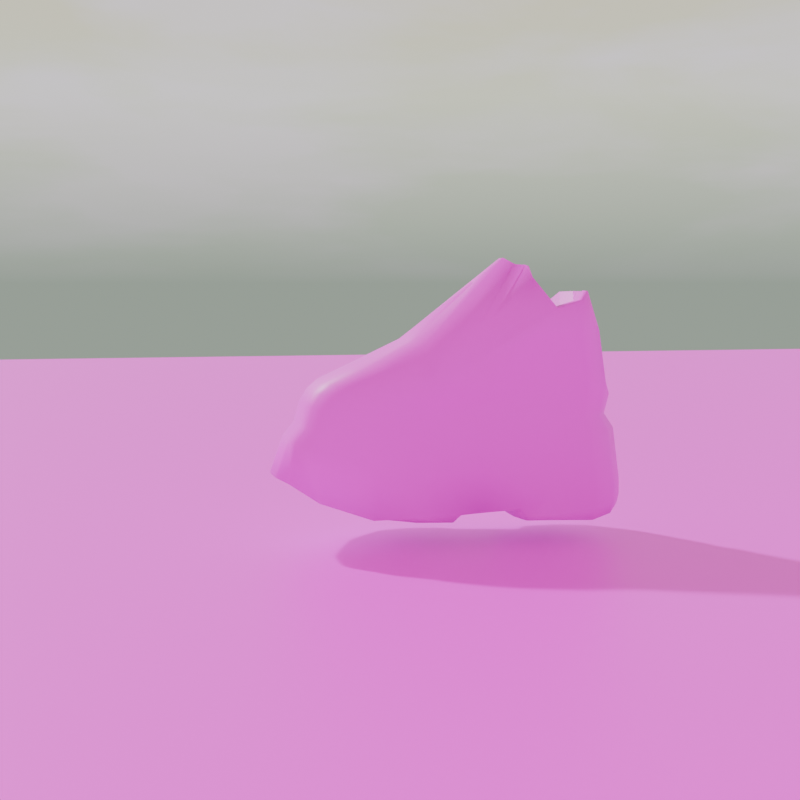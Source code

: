 # Source: new_rock.blend  (saved by Blender 4.4.32; exported with 4.5.12 LTS)
import bpy
from mathutils import Matrix  # noqa: F401  (used for matrix-valued properties, if any)

bpy.ops.wm.read_factory_settings(use_empty=True)
scene = bpy.context.scene
scene.name = 'Scene'

# ---- collections
col_collection = bpy.data.collections.new('Collection'); scene.collection.children.link(col_collection)

# ---- images (referenced by path relative to the original .blend; pixels are not part of the script)
import os
ASSET_DIR = os.environ.get("B2B_ASSET_DIR", "")  # directory of the original .blend (textures are referenced by path, not embedded)
HERE = os.path.dirname(os.path.abspath(__file__))  # packed textures are extracted next to this script under _unpacked/

def load_image(name, relpath, width, height, colorspace="sRGB"):
    """Load a texture the original file referenced (path relative to the .blend, or extracted next to this script)."""
    p = next((c for c in (os.path.join(HERE, relpath), os.path.join(ASSET_DIR, relpath)) if relpath and os.path.exists(c)), "")
    if p:
        img = bpy.data.images.load(p, check_existing=True)
        img.name = name
    else:  # same state as the original file: an image datablock whose file is absent (Cycles renders it pink)
        img = bpy.data.images.new(name, width, height)
        img.source = "FILE"
        img.filepath = "//" + (relpath or name)
    img.colorspace_settings.name = colorspace
    return img
img_untitled_1_png = load_image('Untitled-1.png', 'Untitled-1.png', 1024, 1024, 'sRGB')
img_grass_4__seamless_turf_lawn_green_ground_field_texture_8876676 = load_image('(GRASS+4)+seamless+turf+lawn+green+ground+field+texture-8876676', '(GRASS+4)+seamless+turf+lawn+green+ground+field+texture-887667605.jpg', 1024, 1024, 'sRGB')

# ---- materials (node trees are filled in below, after node groups)
mat_material_001 = bpy.data.materials.new('Material.001')
mat_material_002 = bpy.data.materials.new('Material.002')

# ---- material node trees
mat_material_001.use_nodes = True; mat_material_001.node_tree.nodes.clear()
_N = mat_material_001.node_tree.nodes; _L = mat_material_001.node_tree.links
n0 = _N.new('ShaderNodeBsdfPrincipled'); n0.name = 'Principled BSDF'; n0.location = (10, 300)
n1 = _N.new('ShaderNodeOutputMaterial'); n1.name = 'Material Output'; n1.location = (300, 300)
n2 = _N.new('ShaderNodeTexImage'); n2.name = 'Image Texture'; n2.location = (-393, 172)
n2.image = img_untitled_1_png
_L.new(n0.outputs[0], n1.inputs[0])
_L.new(n2.outputs[0], n0.inputs[0])
n1.is_active_output = True
mat_material_002.use_nodes = True; mat_material_002.node_tree.nodes.clear()
_N = mat_material_002.node_tree.nodes; _L = mat_material_002.node_tree.links
n0 = _N.new('ShaderNodeBsdfPrincipled'); n0.name = 'Principled BSDF'; n0.location = (10, 300)
n1 = _N.new('ShaderNodeOutputMaterial'); n1.name = 'Material Output'; n1.location = (300, 300)
n2 = _N.new('ShaderNodeTexImage'); n2.name = 'Image Texture'; n2.location = (-378, 249)
n2.image = img_grass_4__seamless_turf_lawn_green_ground_field_texture_8876676
n3 = _N.new('ShaderNodeMapping'); n3.name = 'Mapping'; n3.location = (-566, 200)
n3.vector_type = 'TEXTURE'
n3.inputs[2].default_value = (-0.08727, 0.0, 0.0)
n3.inputs[3].default_value = (-0.3, -0.3, 0.0)
n4 = _N.new('ShaderNodeTexCoord'); n4.name = 'Texture Coordinate'; n4.location = (-902, 49)
_L.new(n0.outputs[0], n1.inputs[0])
_L.new(n3.outputs[0], n2.inputs[0])
_L.new(n2.outputs[0], n0.inputs[0])
_L.new(n4.outputs[2], n3.inputs[0])
n1.is_active_output = True

# ---- world
world_dynamic_1 = bpy.data.worlds.new('Dynamic_1'); scene.world = world_dynamic_1
world_dynamic_1.use_nodes = True; world_dynamic_1.node_tree.nodes.clear()
_N = world_dynamic_1.node_tree.nodes; _L = world_dynamic_1.node_tree.links
n0 = _N.new('ShaderNodeBackground'); n0.name = 'Scene_Brightness'; n0.location = (6708, 360)
n1 = _N.new('ShaderNodeOutputWorld'); n1.name = 'World Output'; n1.location = (7167, 360)
n2 = _N.new('ShaderNodeTexCoord'); n2.name = 'Texture Coordinate'; n2.location = (244, 1005)
n3 = _N.new('ShaderNodeMapping'); n3.name = 'Mapping'; n3.location = (787, 730)
n3.vector_type = 'NORMAL'
n4 = _N.new('ShaderNodeNormal'); n4.name = 'Sky_normal'; n4.location = (1220, 685)
n5 = _N.new('ShaderNodeValToRGB'); n5.name = 'Color Ramp'; n5.location = (1671, 415)
n5.color_ramp.interpolation = 'EASE'
while len(n5.color_ramp.elements) > 1: n5.color_ramp.elements.remove(n5.color_ramp.elements[-1])
n5.color_ramp.elements[0].position = 0.969; n5.color_ramp.elements[0].color = (0.0, 0.0, 0.0, 1.0)
_e = n5.color_ramp.elements.new(1.0); _e.color = (1.0, 1.0, 1.0, 1.0)
n6 = _N.new('ShaderNodeValToRGB'); n6.name = 'Color Ramp.001'; n6.location = (2197, 415)
n6.color_ramp.interpolation = 'EASE'
while len(n6.color_ramp.elements) > 1: n6.color_ramp.elements.remove(n6.color_ramp.elements[-1])
n6.color_ramp.elements[0].position = 0.991; n6.color_ramp.elements[0].color = (0.0, 0.0, 0.0, 1.0)
_e = n6.color_ramp.elements.new(1.0); _e.color = (1.0, 1.0, 1.0, 1.0)
n7 = _N.new('ShaderNodeValToRGB'); n7.name = 'Color Ramp.002'; n7.location = (2197, 415)
n7.color_ramp.interpolation = 'EASE'
while len(n7.color_ramp.elements) > 1: n7.color_ramp.elements.remove(n7.color_ramp.elements[-1])
n7.color_ramp.elements[0].position = 0.779; n7.color_ramp.elements[0].color = (0.0, 0.0, 0.0, 1.0)
_e = n7.color_ramp.elements.new(1.0); _e.color = (1.0, 1.0, 1.0, 1.0)
n8 = _N.new('ShaderNodeMath'); n8.name = 'Math'; n8.location = (2197, 685)
n8.operation = 'MULTIPLY'
n8.inputs[1].default_value = 0.2
n9 = _N.new('ShaderNodeMath'); n9.name = 'Math.001'; n9.location = (3294, 685)
n9.operation = 'MULTIPLY'
n9.inputs[1].default_value = 2.0
n10 = _N.new('ShaderNodeMath'); n10.name = 'Math.002'; n10.location = (2745, 415)
n10.operation = 'MULTIPLY'
n10.inputs[1].default_value = 40.9
n11 = _N.new('ShaderNodeMath'); n11.name = 'Math.003'; n11.location = (3294, 415)
n11.operation = 'SUBTRACT'
n11.inputs[1].default_value = 1.0
n12 = _N.new('ShaderNodeMixRGB'); n12.name = 'Soft_hard'; n12.location = (3819, 550)
n12.inputs[0].default_value = 1.0
n13 = _N.new('ShaderNodeMixRGB'); n13.name = 'Mix (Legacy)'; n13.location = (3819, 185)
n13.inputs[0].default_value = 0.466
n14 = _N.new('ShaderNodeMixRGB'); n14.name = 'Mix (Legacy).001'; n14.location = (4344, 630)
n14.blend_type = 'MULTIPLY'
n14.inputs[0].default_value = 1.0
n15 = _N.new('ShaderNodeMixRGB'); n15.name = 'Mix (Legacy).002'; n15.location = (4344, 90)
n15.blend_type = 'MULTIPLY'
n15.inputs[0].default_value = 1.0
n16 = _N.new('ShaderNodeMixRGB'); n16.name = 'Mix (Legacy).003'; n16.location = (4782, 610)
n16.inputs[1].default_value = (0.0, 0.0, 0.0, 1.0)
n17 = _N.new('ShaderNodeMixRGB'); n17.name = 'Mix (Legacy).004'; n17.location = (5132, 270)
n17.inputs[1].default_value = (0.0, 0.0, 0.0, 1.0)
n17.inputs[2].default_value = (1.0, 0.82, 0.65, 1.0)
n18 = _N.new('ShaderNodeGamma'); n18.name = 'Gamma'; n18.location = (5132, 610)
n18.inputs[1].default_value = 2.3
n19 = _N.new('ShaderNodeGamma'); n19.name = 'Sun_value'; n19.location = (5524, 610)
n19.inputs[1].default_value = 0.001
n20 = _N.new('ShaderNodeGamma'); n20.name = 'Shadow_color_saturation'; n20.location = (5524, 880)
n21 = _N.new('ShaderNodeMixRGB'); n21.name = 'Mix (Legacy).005'; n21.location = (5941, 610)
n21.blend_type = 'ADD'
n21.inputs[0].default_value = 1.0
n22 = _N.new('ShaderNodeMixRGB'); n22.name = 'Mix (Legacy).006'; n22.location = (5524, 340)
n22.blend_type = 'ADD'
n22.inputs[0].default_value = 1.0
n23 = _N.new('ShaderNodeMixRGB'); n23.name = 'Mix (Legacy).007'; n23.location = (6314, 360)
n24 = _N.new('ShaderNodeLightPath'); n24.name = 'Light Path'; n24.location = (5941, 130)
n25 = _N.new('ShaderNodeMapping'); n25.name = 'Mapping.001'; n25.location = (2197, 1510)
n25.inputs[3].default_value = (1.5, 1.5, 6.0)
n26 = _N.new('ShaderNodeTexNoise'); n26.name = 'Noise Texture'; n26.location = (2745, 1780)
n26.inputs[2].default_value = 3.8
n26.inputs[3].default_value = 2.4
n26.inputs[8].default_value = 0.5
n27 = _N.new('ShaderNodeTexNoise'); n27.name = 'Noise Texture.001'; n27.location = (2745, 1510)
n27.inputs[2].default_value = 2.0
n27.inputs[3].default_value = 10.0
n27.inputs[8].default_value = 0.2
n28 = _N.new('ShaderNodeValToRGB'); n28.name = 'Color Ramp.003'; n28.location = (3294, 1780)
while len(n28.color_ramp.elements) > 1: n28.color_ramp.elements.remove(n28.color_ramp.elements[-1])
n28.color_ramp.elements[0].position = 0.408; n28.color_ramp.elements[0].color = (0.0, 0.0, 0.0, 1.0)
_e = n28.color_ramp.elements.new(0.649); _e.color = (1.0, 1.0, 1.0, 1.0)
n29 = _N.new('ShaderNodeValToRGB'); n29.name = 'Color Ramp.004'; n29.location = (3294, 1510)
while len(n29.color_ramp.elements) > 1: n29.color_ramp.elements.remove(n29.color_ramp.elements[-1])
n29.color_ramp.elements[0].position = 0.408; n29.color_ramp.elements[0].color = (0.0, 0.0, 0.0, 1.0)
_e = n29.color_ramp.elements.new(0.576); _e.color = (1.0, 1.0, 1.0, 1.0)
n30 = _N.new('ShaderNodeValToRGB'); n30.name = 'Color Ramp.005'; n30.location = (3819, 820)
while len(n30.color_ramp.elements) > 1: n30.color_ramp.elements.remove(n30.color_ramp.elements[-1])
n30.color_ramp.elements[0].position = 0.0; n30.color_ramp.elements[0].color = (0.419, 0.419, 0.419, 0.419)
_e = n30.color_ramp.elements.new(0.16); _e.color = (1.0, 1.0, 1.0, 1.0)
_e = n30.color_ramp.elements.new(0.435); _e.color = (1.0, 1.0, 1.0, 1.0)
n31 = _N.new('ShaderNodeValToRGB'); n31.name = 'Color Ramp.006'; n31.location = (4344, 1360)
while len(n31.color_ramp.elements) > 1: n31.color_ramp.elements.remove(n31.color_ramp.elements[-1])
n31.color_ramp.elements[0].position = 0.0; n31.color_ramp.elements[0].color = (0.0, 0.0, 0.0, 0.0)
_e = n31.color_ramp.elements.new(0.187); _e.color = (1.0, 1.0, 1.0, 1.0)
_e = n31.color_ramp.elements.new(0.435); _e.color = (1.0, 1.0, 1.0, 1.0)
n32 = _N.new('ShaderNodeValToRGB'); n32.name = 'Color Ramp.007'; n32.location = (3819, 1090)
while len(n32.color_ramp.elements) > 1: n32.color_ramp.elements.remove(n32.color_ramp.elements[-1])
n32.color_ramp.elements[0].position = 0.0; n32.color_ramp.elements[0].color = (1.0, 1.0, 0.9174, 1.0)
_e = n32.color_ramp.elements.new(0.469); _e.color = (0.0, 0.0, 0.0, 1.0)
n33 = _N.new('ShaderNodeMixRGB'); n33.name = 'Cloud_color'; n33.location = (3819, 1550)
n33.inputs[1].default_value = (0.8714, 0.3616, 1.0, 1.0)
n33.inputs[2].default_value = (0.0, 0.0, 0.0, 1.0)
n34 = _N.new('ShaderNodeMixRGB'); n34.name = 'Cloud_density'; n34.location = (4344, 1630)
n34.blend_type = 'MULTIPLY'
n34.inputs[0].default_value = 0.267
n35 = _N.new('ShaderNodeMixRGB'); n35.name = 'Mix (Legacy).008'; n35.location = (4782, 1360)
n35.blend_type = 'MULTIPLY'
n35.inputs[0].default_value = 1.0
n36 = _N.new('ShaderNodeMixRGB'); n36.name = 'Sky_and_Horizon_colors'; n36.location = (4344, 1090)
n36.inputs[1].default_value = (1.0, 0.7787, 0.5291, 1.0)
n36.inputs[2].default_value = (0.8062, 0.9594, 0.8086, 1.0)
n37 = _N.new('ShaderNodeMixRGB'); n37.name = 'Mix (Legacy).009'; n37.location = (4782, 880)
n37.blend_type = 'MULTIPLY'
n37.inputs[0].default_value = 1.0
n38 = _N.new('ShaderNodeMixRGB'); n38.name = 'Cloud_opacity'; n38.location = (5132, 880)
n38.blend_type = 'SCREEN'
n38.inputs[0].default_value = 1.0
n39 = _N.new('ShaderNodeSeparateRGB'); n39.name = 'Separate RGB (Legacy)'; n39.location = (787, 1370)
n40 = _N.new('ShaderNodeMath'); n40.name = 'Math.004'; n40.location = (1220, 1235)
n41 = _N.new('ShaderNodeCombineRGB'); n41.name = 'Combine RGB (Legacy)'; n41.location = (1671, 1510)
n42 = _N.new('ShaderNodeMixRGB'); n42.name = 'Sun_color'; n42.location = (4344, 360)
n42.blend_type = 'MULTIPLY'
n42.inputs[0].default_value = 1.0
n42.inputs[2].default_value = (32.0, 30.0, 30.0, 200.0)
n43 = _N.new('ShaderNodeNormal'); n43.name = 'Normal'; n43.location = (3294, 1070)
_L.new(n0.outputs[0], n1.inputs[0])
_L.new(n8.outputs[0], n9.inputs[0])
_L.new(n10.outputs[0], n11.inputs[0])
_L.new(n7.outputs[0], n8.inputs[0])
_L.new(n6.outputs[0], n10.inputs[0])
_L.new(n9.outputs[0], n12.inputs[1])
_L.new(n11.outputs[0], n12.inputs[2])
_L.new(n9.outputs[0], n13.inputs[1])
_L.new(n6.outputs[0], n13.inputs[2])
_L.new(n12.outputs[0], n14.inputs[1])
_L.new(n13.outputs[0], n15.inputs[1])
_L.new(n14.outputs[0], n16.inputs[0])
_L.new(n15.outputs[0], n17.inputs[0])
_L.new(n21.outputs[0], n23.inputs[1])
_L.new(n22.outputs[0], n23.inputs[2])
_L.new(n24.outputs[0], n23.inputs[0])
_L.new(n18.outputs[0], n19.inputs[0])
_L.new(n16.outputs[0], n18.inputs[0])
_L.new(n23.outputs[0], n0.inputs[0])
_L.new(n25.outputs[0], n27.inputs[0])
_L.new(n25.outputs[0], n26.inputs[0])
_L.new(n42.outputs[0], n16.inputs[2])
_L.new(n29.outputs[0], n33.inputs[0])
_L.new(n33.outputs[0], n34.inputs[1])
_L.new(n28.outputs[0], n34.inputs[2])
_L.new(n31.outputs[0], n35.inputs[2])
_L.new(n32.outputs[0], n36.inputs[0])
_L.new(n36.outputs[0], n37.inputs[2])
_L.new(n30.outputs[0], n37.inputs[1])
_L.new(n37.outputs[0], n38.inputs[1])
_L.new(n34.outputs[0], n35.inputs[1])
_L.new(n35.outputs[0], n38.inputs[2])
_L.new(n20.outputs[0], n21.inputs[1])
_L.new(n38.outputs[0], n20.inputs[0])
_L.new(n30.outputs[0], n14.inputs[2])
_L.new(n19.outputs[0], n21.inputs[2])
_L.new(n26.outputs[0], n28.inputs[0])
_L.new(n27.outputs[0], n29.inputs[0])
_L.new(n43.outputs[1], n30.inputs[0])
_L.new(n43.outputs[1], n32.inputs[0])
_L.new(n43.outputs[1], n31.inputs[0])
_L.new(n41.outputs[0], n25.inputs[0])
_L.new(n2.outputs[0], n43.inputs[0])
_L.new(n30.outputs[0], n15.inputs[2])
_L.new(n2.outputs[0], n39.inputs[0])
_L.new(n39.outputs[1], n41.inputs[1])
_L.new(n39.outputs[2], n41.inputs[2])
_L.new(n39.outputs[0], n40.inputs[1])
_L.new(n40.outputs[0], n41.inputs[0])
_L.new(n4.outputs[1], n5.inputs[0])
_L.new(n5.outputs[0], n6.inputs[0])
_L.new(n4.outputs[1], n7.inputs[0])
_L.new(n3.outputs[0], n4.inputs[0])
_L.new(n2.outputs[0], n3.inputs[0])
_L.new(n38.outputs[0], n22.inputs[1])
_L.new(n17.outputs[0], n22.inputs[2])
n1.is_active_output = True
world_dynamic_1.cycles.sample_map_resolution = 2048

# ---- cameras
cam_camera = bpy.data.cameras.new('Camera')

# ---- meshes
me_plane_001 = bpy.data.meshes.new('Plane.001')
me_plane_001.from_pydata([(-0.8319, -0.101, -0.844), (-0.8136, 0.324, -0.843), (-0.5994, 0.6585, -0.8446), (-0.3067, 0.8162, -0.8767), (0.2437, 0.8049, -0.9554), (-0.7222, -0.3495, -0.8544), (-0.406, -0.6027, -0.898), (-0.01672, -0.6897, -0.9517), (0.4684, -0.6776, -1.019), (0.9919, 0.7224, -1.131), (1.109, -0.7558, -1.139), (1.726, 0.7449, -1.243), (1.785, -0.9215, -1.218), (2.371, 0.7857, -1.156), (2.376, -0.9003, -1.151), (2.949, 0.6607, -1.003), (2.939, -0.6866, -1.03), (3.3, 0.07706, -0.8874), (3.289, 0.2106, -0.8925), (3.277, 0.3517, -0.8939), (3.221, 0.5083, -0.9136), (3.301, -0.03428, -0.8857), (3.296, -0.1638, -0.8856), (3.266, -0.3098, -0.9002), (-0.9225, -0.1015, -1.496), (-0.9042, 0.3293, -1.499), (-0.69, 0.6694, -1.521), (-0.3973, 0.8196, -1.562), (0.1531, 0.795, -1.644), (-0.8128, -0.3495, -1.511), (-0.4966, -0.6027, -1.555), (-0.1073, -0.6897, -1.609), (0.435, -0.6871, -1.702), (1.001, 0.7079, -1.786), (1.118, -0.7815, -1.786), (1.8, 0.7259, -1.812), (1.861, -0.935, -1.812), (2.335, 0.7715, -1.812), (2.34, -0.9198, -1.812), (2.958, 0.6517, -1.605), (2.947, -0.692, -1.607), (3.463, 0.07573, -1.332), (3.45, 0.2094, -1.333), (3.437, 0.3514, -1.332), (3.302, 0.5101, -1.386), (3.464, -0.03505, -1.332), (3.459, -0.164, -1.332), (3.352, -0.3098, -1.389), (-0.7106, -0.1028, -0.6634), (-0.6923, 0.314, -0.6627), (-0.4781, 0.6433, -0.6648), (-0.1855, 0.8018, -0.6919), (0.3737, 0.7882, -0.7252), (-0.6009, -0.3495, -0.6739), (-0.2848, -0.6027, -0.7175), (0.1046, -0.6897, -0.7712), (0.5984, -0.6452, -0.7958), (1.115, 0.7147, -0.8956), (1.232, -0.7081, -0.9076), (1.784, 0.7398, -0.9969), (1.843, -0.8741, -0.9682), (2.301, 0.7791, -0.9054), (2.305, -0.8474, -0.8984), (2.874, 0.6444, -0.7784), (2.864, -0.6663, -0.8088), (3.166, 0.07368, -0.7229), (3.155, 0.205, -0.7273), (3.143, 0.3438, -0.7273), (3.087, 0.4982, -0.7448), (3.167, -0.03606, -0.7212), (3.162, -0.1642, -0.7205), (3.132, -0.3098, -0.7335), (-0.9291, -0.1015, -1.691), (-0.9108, 0.3228, -1.694), (-0.6965, 0.658, -1.722), (-0.4039, 0.811, -1.763), (0.1465, 0.7938, -1.84), (-0.8193, -0.3495, -1.707), (-0.5032, -0.6027, -1.75), (-0.1139, -0.6897, -1.804), (0.3712, -0.6871, -1.871), (-0.8983, -0.1015, -1.817), (-0.8801, 0.3222, -1.819), (-0.6612, 0.6546, -1.868), (-0.3656, 0.8102, -1.912), (0.1934, 0.7938, -1.892), (-0.784, -0.3495, -1.852), (-0.4648, -0.6027, -1.898), (-0.08316, -0.6897, -1.929), (0.3532, -0.6871, -1.923), (0.5119, 0.7597, -1.754), (0.4482, 0.7655, -1.84), (0.4563, 0.7655, -1.892), (0.569, 0.6433, -1.754), (0.5053, 0.6492, -1.84), (0.4958, 0.6492, -1.892), (0.5888, 0.4172, -1.754), (0.525, 0.4231, -1.84), (0.5131, 0.4231, -1.908), (0.591, 0.09895, -1.754), (0.5272, 0.1048, -1.84), (0.5194, 0.1048, -1.914), (0.5675, -0.2369, -1.754), (0.5063, -0.2311, -1.84), (0.4923, -0.2311, -1.922), (0.5379, -0.5282, -1.754), (0.4742, -0.5224, -1.84), (0.4562, -0.5224, -1.918), (0.01052, -0.1862, -1.94), (0.07777, 0.1743, -1.939), (-0.4453, -0.1437, -1.906), (-0.4186, 0.251, -1.905), (1.474, -0.8437, -1.892), (1.381, -0.832, -1.803), (1.264, 0.7137, -1.802), (1.357, 0.695, -1.892), (1.917, -0.928, -1.875), (1.8, 0.6985, -1.875), (2.345, -0.9111, -1.821), (2.228, 0.7187, -1.811), (-0.7802, -0.1056, -0.4198), (-0.7619, 0.3005, -0.4195), (-0.5476, 0.6229, -0.4222), (-0.255, 0.7813, -0.4494), (0.3042, 0.7677, -0.4827), (-0.6704, -0.3495, -0.4305), (-0.3543, -0.6027, -0.4741), (0.03501, -0.6897, -0.5278), (0.5289, -0.6317, -0.5528), (1.046, 0.6955, -0.648), (1.163, -0.6491, -0.6651), (1.715, 0.722, -0.7489), (1.774, -0.8161, -0.7205), (2.231, 0.76, -0.6569), (2.235, -0.7874, -0.6515), (2.804, 0.624, -0.5359), (2.794, -0.6417, -0.566), (3.097, 0.06749, -0.4795), (3.085, 0.1954, -0.484), (3.074, 0.3307, -0.4842), (3.017, 0.4811, -0.502), (3.097, -0.03967, -0.4778), (3.093, -0.1655, -0.4771), (3.062, -0.3098, -0.4901), (-0.7264, -0.1086, -0.2565), (-0.7081, 0.2885, -0.2556), (-0.5887, 0.6078, -0.2427), (-0.2961, 0.7662, -0.2698), (0.2631, 0.7526, -0.3031), (-0.6167, -0.3495, -0.2662), (-0.3954, -0.6027, -0.2939), (-0.006081, -0.6897, -0.3476), (0.4878, -0.6342, -0.3725), (1.005, 0.6804, -0.4685), (1.122, -0.6152, -0.4881), (1.674, 0.7068, -0.5693), (1.733, -0.7822, -0.5435), (2.19, 0.7448, -0.4773), (2.194, -0.7535, -0.4746), (2.71, 0.6107, -0.3784), (2.699, -0.6162, -0.4085), (3.002, 0.06338, -0.3214), (2.99, 0.189, -0.326), (2.979, 0.3221, -0.3263), (2.922, 0.4701, -0.3443), (3.003, -0.04211, -0.3197), (2.998, -0.1664, -0.319), (2.967, -0.3098, -0.3321), (-0.63, -0.1086, 0.3766), (-0.6117, 0.2885, 0.3776), (-0.4923, 0.6078, 0.3904), (-0.1996, 0.7662, 0.3633), (0.3596, 0.7526, 0.33), (-0.5202, -0.3495, 0.3669), (-0.2989, -0.6027, 0.3392), (0.09039, -0.6897, 0.2855), (0.5843, -0.6342, 0.2606), (0.8682, 0.6804, -0.3509), (0.985, -0.6152, -0.3705), (1.537, 0.7068, -0.4518), (1.596, -0.7822, -0.4259), (2.054, 0.7448, -0.3597), (2.058, -0.7535, -0.357), (2.573, 0.6107, -0.2608), (2.563, -0.6162, -0.2909), (2.865, 0.06338, -0.2038), (2.854, 0.189, -0.2084), (2.843, 0.3221, -0.2087), (2.786, 0.4701, -0.2267), (2.866, -0.04211, -0.2021), (2.862, -0.1664, -0.2014), (2.831, -0.3098, -0.2145), (-0.4722, -0.1086, 0.8545), (-0.4539, 0.2885, 0.8555), (-0.3345, 0.6078, 0.8684), (-0.2122, 0.7662, 0.7557), (0.09344, 0.7526, 0.6618), (-0.3625, -0.3495, 0.8449), (-0.3114, -0.6027, 0.7316), (0.06053, -0.6897, 0.6579), (0.4728, -0.6342, 0.41), (1.005, 0.6804, 0.09268), (1.122, -0.6152, 0.07302), (1.276, 0.7068, -0.07405), (1.335, -0.638, -0.04822), (1.637, 0.7448, -0.1691), (1.641, -0.6093, -0.1663), (2.156, 0.6107, -0.07014), (2.146, -0.6162, -0.1002), (2.449, 0.06338, -0.01314), (2.437, 0.189, -0.01771), (2.426, 0.3221, -0.01804), (2.369, 0.4701, -0.03604), (2.449, -0.04211, -0.01142), (2.445, -0.1664, -0.01074), (2.414, -0.3098, -0.02385), (0.3487, 0.5558, 1.034), (0.3398, -0.4406, 0.9722), (0.816, 0.5039, 0.5523), (0.8999, -0.427, 0.4758), (1.011, 0.5229, 0.4325), (1.053, -0.4434, 0.3887), (1.27, 0.5502, 0.3642), (1.273, -0.4228, 0.3038), (1.643, 0.4539, 0.2352), (1.636, -0.4277, 0.2136), (1.853, 0.06059, 0.2761), (1.845, 0.1508, 0.2729), (1.837, 0.2465, 0.2726), (1.796, 0.3528, 0.2597), (1.854, -0.01521, 0.2774), (1.851, -0.1045, 0.2779), (1.829, -0.2076, 0.2685), (0.3326, 0.3557, 1.167), (0.2863, -0.2695, 1.105), (0.3688, 0.3261, 1.185), (0.3476, -0.18, 1.165), (0.4754, 0.2861, 1.19), (0.4966, -0.1433, 1.22), (0.496, 0.2507, 1.204), (0.5466, -0.1015, 1.237), (0.5922, 0.137, 1.272), (0.5907, -0.04699, 1.268), (0.9708, 0.05494, 0.9711), (0.9691, 0.07378, 0.9704), (0.9674, 0.09375, 0.9704), (0.9589, 0.1159, 0.9677), (0.971, 0.03912, 0.9714), (0.9703, 0.02047, 0.9715), (0.9656, -0.001035, 0.9695), (-0.4173, -0.1137, 0.8602), (-0.4006, 0.2496, 0.8611), (-0.2913, 0.5417, 0.8729), (-0.1793, 0.6867, 0.7697), (0.1002, 0.6742, 0.6838), (-0.3169, -0.3341, 0.8513), (-0.2702, -0.5657, 0.7477), (0.07014, -0.6454, 0.6803), (0.3338, 0.4941, 1.025), (0.3256, -0.4175, 0.9679), (0.3191, 0.3111, 1.146), (0.2767, -0.2609, 1.089), (0.3522, 0.284, 1.163), (0.3328, -0.1791, 1.144), (0.4497, 0.2474, 1.167), (0.4691, -0.1455, 1.194), (0.4685, 0.215, 1.18), (0.5149, -0.1072, 1.21), (0.5566, 0.111, 1.242), (0.5552, -0.05734, 1.238), (-0.4343, -0.09089, 0.3866), (-0.4175, 0.2724, 0.3875), (-0.3083, 0.5645, 0.3993), (-0.1963, 0.7094, 0.2962), (0.08327, 0.697, 0.2103), (-0.3339, -0.3113, 0.3777), (-0.2872, -0.5429, 0.2741), (0.05317, -0.6226, 0.2067), (0.3168, 0.5169, 0.5511), (0.3086, -0.3947, 0.4943), (0.3021, 0.3339, 0.6722), (0.2597, -0.2381, 0.6157), (0.3352, 0.3068, 0.6893), (0.3158, -0.1563, 0.6706), (0.4328, 0.2702, 0.6933), (0.4521, -0.1227, 0.7207), (0.4516, 0.2378, 0.706), (0.4979, -0.08442, 0.7364), (0.5396, 0.1338, 0.7687), (0.5382, -0.03456, 0.7646)], [], [(2, 1, 25, 26), (12, 14, 38, 36), (18, 19, 43, 42), (9, 4, 28, 33), (20, 15, 39, 44), (19, 20, 44, 43), (4, 3, 27, 28), (11, 9, 33, 35), (21, 17, 41, 45), (1, 0, 24, 25), (5, 6, 30, 29), (15, 13, 37, 39), (3, 2, 26, 27), (22, 21, 45, 46), (7, 8, 32, 31), (13, 11, 35, 37), (8, 10, 34, 32), (16, 23, 47, 40), (23, 22, 46, 47), (10, 12, 36, 34), (6, 7, 31, 30), (14, 16, 40, 38), (17, 18, 42, 41), (0, 5, 29, 24), (20, 19, 67, 68), (9, 11, 59, 57), (5, 0, 48, 53), (17, 21, 69, 65), (11, 13, 61, 59), (6, 5, 53, 54), (21, 22, 70, 69), (14, 12, 60, 62), (8, 7, 55, 56), (22, 23, 71, 70), (13, 15, 63, 61), (7, 6, 54, 55), (15, 20, 68, 63), (0, 1, 49, 48), (16, 14, 62, 64), (4, 9, 57, 52), (23, 16, 64, 71), (1, 2, 50, 49), (18, 17, 65, 66), (10, 8, 56, 58), (3, 4, 52, 51), (19, 18, 66, 67), (12, 10, 58, 60), (2, 3, 51, 50), (28, 27, 75, 76), (25, 24, 72, 73), (30, 31, 79, 78), (29, 30, 78, 77), (27, 26, 74, 75), (26, 25, 73, 74), (31, 32, 80, 79), (24, 29, 77, 72), (76, 75, 84, 85), (73, 72, 81, 82), (78, 79, 88, 87), (77, 78, 87, 86), (75, 74, 83, 84), (74, 73, 82, 83), (79, 80, 89, 88), (72, 77, 86, 81), (76, 85, 92, 91), (28, 76, 91, 90), (28, 90, 33), (91, 92, 95, 94), (90, 91, 94, 93), (94, 95, 98, 97), (93, 94, 97, 96), (97, 98, 101, 100), (96, 97, 100, 99), (100, 101, 104, 103), (99, 100, 103, 102), (103, 104, 107, 106), (102, 103, 106, 105), (32, 105, 106, 80), (81, 86, 87, 110), (104, 101, 109, 108), (82, 111, 84, 83), (108, 109, 111, 110), (108, 88, 89, 107, 104), (85, 109, 101, 98, 95, 92), (110, 111, 82, 81), (110, 87, 88, 108), (84, 111, 109, 85), (80, 106, 107, 89), (34, 33, 90, 93, 96, 99, 102, 105, 32), (33, 34, 113, 114), (114, 113, 112, 115), (117, 116, 118, 119), (115, 112, 116, 117), (33, 114, 35), (35, 114, 115, 117, 119, 37), (36, 116, 112, 113, 34), (38, 118, 116, 36), (37, 119, 118, 38, 40, 39), (44, 39, 40, 47), (41, 42, 43, 44, 47, 46, 45), (59, 61, 133, 131), (54, 53, 125, 126), (69, 70, 142, 141), (62, 60, 132, 134), (56, 55, 127, 128), (70, 71, 143, 142), (61, 63, 135, 133), (55, 54, 126, 127), (63, 68, 140, 135), (48, 49, 121, 120), (64, 62, 134, 136), (52, 57, 129, 124), (71, 64, 136, 143), (49, 50, 122, 121), (66, 65, 137, 138), (58, 56, 128, 130), (51, 52, 124, 123), (67, 66, 138, 139), (60, 58, 130, 132), (50, 51, 123, 122), (68, 67, 139, 140), (57, 59, 131, 129), (53, 48, 120, 125), (65, 69, 141, 137), (134, 132, 156, 158), (128, 127, 151, 152), (142, 143, 167, 166), (133, 135, 159, 157), (127, 126, 150, 151), (135, 140, 164, 159), (120, 121, 145, 144), (136, 134, 158, 160), (124, 129, 153, 148), (143, 136, 160, 167), (121, 122, 146, 145), (138, 137, 161, 162), (130, 128, 152, 154), (123, 124, 148, 147), (139, 138, 162, 163), (132, 130, 154, 156), (122, 123, 147, 146), (140, 139, 163, 164), (129, 131, 155, 153), (125, 120, 144, 149), (137, 141, 165, 161), (131, 133, 157, 155), (126, 125, 149, 150), (141, 142, 166, 165), (145, 146, 170, 169), (162, 161, 185, 186), (154, 152, 176, 178), (147, 148, 172, 171), (163, 162, 186, 187), (156, 154, 178, 180), (146, 147, 171, 170), (164, 163, 187, 188), (153, 155, 179, 177), (149, 144, 168, 173), (161, 165, 189, 185), (155, 157, 181, 179), (150, 149, 173, 174), (165, 166, 190, 189), (158, 156, 180, 182), (152, 151, 175, 176), (166, 167, 191, 190), (157, 159, 183, 181), (151, 150, 174, 175), (159, 164, 188, 183), (144, 145, 169, 168), (160, 158, 182, 184), (148, 153, 177, 172), (167, 160, 184, 191), (174, 173, 197, 198), (189, 190, 214, 213), (182, 180, 204, 206), (176, 175, 199, 200), (190, 191, 215, 214), (181, 183, 207, 205), (175, 174, 198, 199), (183, 188, 212, 207), (168, 169, 193, 192), (184, 182, 206, 208), (172, 177, 201, 196), (191, 184, 208, 215), (169, 170, 194, 193), (186, 185, 209, 210), (178, 176, 200, 202), (171, 172, 196, 195), (187, 186, 210, 211), (180, 178, 202, 204), (170, 171, 195, 194), (188, 187, 211, 212), (177, 179, 203, 201), (173, 168, 192, 197), (185, 189, 213, 209), (179, 181, 205, 203), (213, 214, 231, 230), (206, 204, 221, 223), (214, 215, 232, 231), (205, 207, 224, 222), (207, 212, 229, 224), (208, 206, 223, 225), (196, 201, 218, 216), (215, 208, 225, 232), (210, 209, 226, 227), (202, 200, 217, 219), (211, 210, 227, 228), (204, 202, 219, 221), (212, 211, 228, 229), (201, 203, 220, 218), (209, 213, 230, 226), (203, 205, 222, 220), (200, 199, 217), (228, 227, 244, 245), (221, 219, 236, 238), (229, 228, 245, 246), (218, 220, 237, 235), (226, 230, 247, 243), (220, 222, 239, 237), (230, 231, 248, 247), (223, 221, 238, 240), (231, 232, 249, 248), (222, 224, 241, 239), (224, 229, 246, 241), (225, 223, 240, 242), (216, 218, 235, 233), (232, 225, 242, 249), (227, 226, 243, 244), (219, 217, 234, 236), (246, 249, 242, 241), (243, 247, 248, 249, 246, 245, 244), (196, 216, 258, 254), (239, 241, 268, 266), (199, 198, 256, 257), (217, 199, 257, 259), (192, 193, 251, 250), (242, 240, 267, 269), (233, 235, 262, 260), (193, 194, 252, 251), (236, 234, 261, 263), (216, 233, 260, 258), (195, 196, 254, 253), (238, 236, 263, 265), (234, 217, 259, 261), (194, 195, 253, 252), (235, 237, 264, 262), (197, 192, 250, 255), (237, 239, 266, 264), (241, 242, 269, 268), (198, 197, 255, 256), (240, 238, 265, 267), (250, 251, 271, 270), (266, 268, 288, 286), (259, 257, 277, 279), (251, 252, 272, 271), (269, 267, 287, 289), (260, 262, 282, 280), (253, 254, 274, 273), (258, 260, 280, 278), (263, 261, 281, 283), (252, 253, 273, 272), (261, 259, 279, 281), (265, 263, 283, 285), (255, 250, 270, 275), (268, 269, 289, 288), (262, 264, 284, 282), (256, 255, 275, 276), (264, 266, 286, 284), (257, 256, 276, 277), (267, 265, 285, 287), (254, 258, 278, 274), (270, 271, 272, 273, 274, 278, 280, 282, 284, 286, 288, 289, 287, 285, 283, 281, 279, 277, 276, 275)])
me_plane_001.polygons.foreach_set('use_smooth', [True] * 272)
_uv = me_plane_001.uv_layers.new(name='UVMap')
_uv.uv.foreach_set('vector', [0.04889, 0.7406, 0.02642, 0.7408, 0.01692, 0.672, 0.03939, 0.6697, 0.2989, 0.7014, 0.3608, 0.7085, 0.3571, 0.6392, 0.3069, 0.6392, 0.4565, 0.7356, 0.4554, 0.7354, 0.4721, 0.6895, 0.4735, 0.6894, 0.2157, 0.7105, 0.1373, 0.729, 0.1278, 0.6568, 0.2167, 0.6419, 0.4494, 0.7334, 0.4209, 0.724, 0.4219, 0.6609, 0.4579, 0.6838, 0.4554, 0.7354, 0.4494, 0.7334, 0.4579, 0.6838, 0.4721, 0.6895, 0.1373, 0.729, 0.07957, 0.7372, 0.07007, 0.6654, 0.1278, 0.6568, 0.2927, 0.6989, 0.2157, 0.7105, 0.2167, 0.6419, 0.3004, 0.6392, 0.4578, 0.7363, 0.4577, 0.7361, 0.4748, 0.6895, 0.4749, 0.6895, 0.02642, 0.7408, 0.0245, 0.7407, 0.01501, 0.6723, 0.01692, 0.672, 0.03601, 0.7396, 0.06916, 0.735, 0.05966, 0.6661, 0.02651, 0.6707, 0.4209, 0.724, 0.3604, 0.708, 0.3566, 0.6392, 0.4219, 0.6609, 0.07957, 0.7372, 0.04889, 0.7406, 0.03939, 0.6697, 0.07007, 0.6654, 0.4573, 0.7363, 0.4578, 0.7363, 0.4749, 0.6895, 0.4744, 0.6895, 0.11, 0.7294, 0.1608, 0.7223, 0.1573, 0.6507, 0.1005, 0.6605, 0.3604, 0.708, 0.2927, 0.6989, 0.3004, 0.6392, 0.3566, 0.6392, 0.1608, 0.7223, 0.228, 0.7097, 0.2289, 0.6419, 0.1573, 0.6507, 0.4199, 0.7212, 0.4541, 0.7348, 0.4632, 0.6835, 0.4207, 0.6606, 0.4541, 0.7348, 0.4573, 0.7363, 0.4744, 0.6895, 0.4632, 0.6835, 0.228, 0.7097, 0.2989, 0.7014, 0.3069, 0.6392, 0.2289, 0.6419, 0.06916, 0.735, 0.11, 0.7294, 0.1005, 0.6605, 0.05966, 0.6661, 0.3608, 0.7085, 0.4199, 0.7212, 0.4207, 0.6606, 0.3571, 0.6392, 0.4577, 0.7361, 0.4565, 0.7356, 0.4735, 0.6894, 0.4748, 0.6895, 0.0245, 0.7407, 0.03601, 0.7396, 0.02651, 0.6707, 0.01501, 0.6723, 0.4494, 0.7334, 0.4554, 0.7354, 0.4413, 0.7529, 0.4354, 0.751, 0.2157, 0.7105, 0.2927, 0.6989, 0.2988, 0.7246, 0.2287, 0.7352, 0.03601, 0.7396, 0.0245, 0.7407, 0.03722, 0.7596, 0.04873, 0.7585, 0.4577, 0.7361, 0.4578, 0.7363, 0.4438, 0.7535, 0.4437, 0.7533, 0.2927, 0.6989, 0.3604, 0.708, 0.353, 0.7342, 0.2988, 0.7246, 0.06916, 0.735, 0.03601, 0.7396, 0.04873, 0.7585, 0.08187, 0.7539, 0.4578, 0.7363, 0.4573, 0.7363, 0.4433, 0.7536, 0.4438, 0.7535, 0.3608, 0.7085, 0.2989, 0.7014, 0.305, 0.7276, 0.3534, 0.7349, 0.1608, 0.7223, 0.11, 0.7294, 0.1227, 0.7483, 0.1745, 0.7457, 0.4573, 0.7363, 0.4541, 0.7348, 0.4401, 0.7522, 0.4433, 0.7536, 0.3604, 0.708, 0.4209, 0.724, 0.4131, 0.7475, 0.353, 0.7342, 0.11, 0.7294, 0.06916, 0.735, 0.08187, 0.7539, 0.1227, 0.7483, 0.4209, 0.724, 0.4494, 0.7334, 0.4354, 0.751, 0.4131, 0.7475, 0.0245, 0.7407, 0.02642, 0.7408, 0.03914, 0.7597, 0.03722, 0.7596, 0.4199, 0.7212, 0.3608, 0.7085, 0.3534, 0.7349, 0.412, 0.7443, 0.1373, 0.729, 0.2157, 0.7105, 0.2287, 0.7352, 0.1509, 0.7531, 0.4541, 0.7348, 0.4199, 0.7212, 0.412, 0.7443, 0.4401, 0.7522, 0.02642, 0.7408, 0.04889, 0.7406, 0.0616, 0.7594, 0.03914, 0.7597, 0.4565, 0.7356, 0.4577, 0.7361, 0.4437, 0.7533, 0.4425, 0.7529, 0.228, 0.7097, 0.1608, 0.7223, 0.1745, 0.7457, 0.2409, 0.734, 0.07957, 0.7372, 0.1373, 0.729, 0.1509, 0.7531, 0.09228, 0.7566, 0.4554, 0.7354, 0.4565, 0.7356, 0.4425, 0.7529, 0.4413, 0.7529, 0.2989, 0.7014, 0.228, 0.7097, 0.2409, 0.734, 0.305, 0.7276, 0.04889, 0.7406, 0.07957, 0.7372, 0.09228, 0.7566, 0.0616, 0.7594, 0.1278, 0.6568, 0.07007, 0.6654, 0.06938, 0.6443, 0.1271, 0.6362, 0.01692, 0.672, 0.01501, 0.6723, 0.01432, 0.6518, 0.01623, 0.6515, 0.05966, 0.6661, 0.1005, 0.6605, 0.09979, 0.64, 0.05897, 0.6456, 0.02651, 0.6707, 0.05966, 0.6661, 0.05897, 0.6456, 0.02582, 0.6502, 0.07007, 0.6654, 0.03939, 0.6697, 0.0387, 0.6486, 0.06938, 0.6443, 0.03939, 0.6697, 0.01692, 0.672, 0.01623, 0.6515, 0.0387, 0.6486, 0.1005, 0.6605, 0.1573, 0.6507, 0.1507, 0.633, 0.09979, 0.64, 0.01501, 0.6723, 0.02651, 0.6707, 0.02582, 0.6502, 0.01432, 0.6518, 0.1271, 0.6362, 0.06938, 0.6443, 0.0734, 0.6287, 0.132, 0.6308, 0.01623, 0.6515, 0.01432, 0.6518, 0.01754, 0.6387, 0.01946, 0.6384, 0.05897, 0.6456, 0.09979, 0.64, 0.103, 0.6269, 0.06299, 0.6301, 0.02582, 0.6502, 0.05897, 0.6456, 0.06299, 0.6301, 0.02952, 0.635, 0.06938, 0.6443, 0.0387, 0.6486, 0.0424, 0.6332, 0.0734, 0.6287, 0.0387, 0.6486, 0.01623, 0.6515, 0.01946, 0.6384, 0.0424, 0.6332, 0.09979, 0.64, 0.1507, 0.633, 0.1488, 0.6275, 0.103, 0.6269, 0.01432, 0.6518, 0.02582, 0.6502, 0.02952, 0.635, 0.01754, 0.6387, 0.1271, 0.6362, 0.132, 0.6308, 0.1596, 0.6308, 0.1587, 0.6362, 0.1278, 0.6568, 0.1271, 0.6362, 0.1587, 0.6362, 0.1654, 0.6452, 0.1278, 0.6568, 0.1654, 0.6452, 0.2167, 0.6419, 0.1587, 0.6362, 0.1596, 0.6308, 0.1637, 0.6308, 0.1647, 0.6362, 0.1654, 0.6452, 0.1587, 0.6362, 0.1647, 0.6362, 0.1714, 0.6452, 0.1647, 0.6362, 0.1637, 0.6308, 0.1655, 0.6291, 0.1668, 0.6362, 0.1714, 0.6452, 0.1647, 0.6362, 0.1668, 0.6362, 0.1735, 0.6452, 0.1668, 0.6362, 0.1655, 0.6291, 0.1662, 0.6284, 0.167, 0.6362, 0.1735, 0.6452, 0.1668, 0.6362, 0.167, 0.6362, 0.1737, 0.6452, 0.167, 0.6362, 0.1662, 0.6284, 0.1633, 0.6277, 0.1648, 0.6362, 0.1737, 0.6452, 0.167, 0.6362, 0.1648, 0.6362, 0.1712, 0.6452, 0.1648, 0.6362, 0.1633, 0.6277, 0.1596, 0.628, 0.1614, 0.6362, 0.1712, 0.6452, 0.1648, 0.6362, 0.1614, 0.6362, 0.1681, 0.6452, 0.1573, 0.6507, 0.1681, 0.6452, 0.1614, 0.6362, 0.1507, 0.633, 0.01754, 0.6387, 0.02952, 0.635, 0.06299, 0.6301, 0.06504, 0.6293, 0.1633, 0.6277, 0.1662, 0.6284, 0.1199, 0.6258, 0.1128, 0.6257, 0.01946, 0.6384, 0.06783, 0.6294, 0.0734, 0.6287, 0.0424, 0.6332, 0.1128, 0.6257, 0.1199, 0.6258, 0.06783, 0.6294, 0.06504, 0.6293, 0.1128, 0.6257, 0.103, 0.6269, 0.1488, 0.6275, 0.1596, 0.628, 0.1633, 0.6277, 0.132, 0.6308, 0.1199, 0.6258, 0.1662, 0.6284, 0.1655, 0.6291, 0.1637, 0.6308, 0.1596, 0.6308, 0.06504, 0.6293, 0.06783, 0.6294, 0.01946, 0.6384, 0.01754, 0.6387, 0.06504, 0.6293, 0.06299, 0.6301, 0.103, 0.6269, 0.1128, 0.6257, 0.0734, 0.6287, 0.06783, 0.6294, 0.1199, 0.6258, 0.132, 0.6308, 0.1507, 0.633, 0.1614, 0.6362, 0.1596, 0.628, 0.1488, 0.6275, 0.2289, 0.6419, 0.2167, 0.6419, 0.1654, 0.6452, 0.1714, 0.6452, 0.1735, 0.6452, 0.1737, 0.6452, 0.1712, 0.6452, 0.1681, 0.6452, 0.1573, 0.6507, 0.2167, 0.6419, 0.2289, 0.6419, 0.2565, 0.6401, 0.2442, 0.6402, 0.2442, 0.6402, 0.2565, 0.6401, 0.2663, 0.6308, 0.254, 0.6308, 0.3004, 0.6325, 0.3127, 0.6325, 0.3576, 0.6382, 0.3453, 0.6392, 0.254, 0.6308, 0.2663, 0.6308, 0.3127, 0.6325, 0.3004, 0.6325, 0.2167, 0.6419, 0.2442, 0.6402, 0.3004, 0.6392, 0.3004, 0.6392, 0.2442, 0.6402, 0.254, 0.6308, 0.3004, 0.6325, 0.3453, 0.6392, 0.3566, 0.6392, 0.3069, 0.6392, 0.3127, 0.6325, 0.2663, 0.6308, 0.2565, 0.6401, 0.2289, 0.6419, 0.3571, 0.6392, 0.3576, 0.6382, 0.3127, 0.6325, 0.3069, 0.6392, 0.3566, 0.6392, 0.3453, 0.6392, 0.3576, 0.6382, 0.3571, 0.6392, 0.4207, 0.6606, 0.4219, 0.6609, 0.4579, 0.6838, 0.4219, 0.6609, 0.4207, 0.6606, 0.4632, 0.6835, 0.4748, 0.6895, 0.4735, 0.6894, 0.4721, 0.6895, 0.4579, 0.6838, 0.4632, 0.6835, 0.4744, 0.6895, 0.4749, 0.6895, 0.2988, 0.7246, 0.353, 0.7342, 0.3457, 0.7603, 0.2915, 0.7506, 0.08187, 0.7539, 0.04873, 0.7585, 0.04143, 0.784, 0.07458, 0.7794, 0.4438, 0.7535, 0.4433, 0.7536, 0.436, 0.7791, 0.4365, 0.779, 0.3534, 0.7349, 0.305, 0.7276, 0.2977, 0.7536, 0.3461, 0.7608, 0.1745, 0.7457, 0.1227, 0.7483, 0.1154, 0.7738, 0.1672, 0.7712, 0.4433, 0.7536, 0.4401, 0.7522, 0.4328, 0.7778, 0.436, 0.7791, 0.353, 0.7342, 0.4131, 0.7475, 0.4058, 0.773, 0.3457, 0.7603, 0.1227, 0.7483, 0.08187, 0.7539, 0.07458, 0.7794, 0.1154, 0.7738, 0.4131, 0.7475, 0.4354, 0.751, 0.4281, 0.7765, 0.4058, 0.773, 0.03722, 0.7596, 0.03914, 0.7597, 0.03185, 0.7852, 0.02993, 0.7851, 0.412, 0.7443, 0.3534, 0.7349, 0.3461, 0.7608, 0.4047, 0.7698, 0.1509, 0.7531, 0.2287, 0.7352, 0.2214, 0.7612, 0.1436, 0.7785, 0.4401, 0.7522, 0.412, 0.7443, 0.4047, 0.7698, 0.4328, 0.7778, 0.03914, 0.7597, 0.0616, 0.7594, 0.05431, 0.7849, 0.03185, 0.7852, 0.4425, 0.7529, 0.4437, 0.7533, 0.4364, 0.7789, 0.4352, 0.7784, 0.2409, 0.734, 0.1745, 0.7457, 0.1672, 0.7712, 0.2336, 0.7594, 0.09228, 0.7566, 0.1509, 0.7531, 0.1436, 0.7785, 0.08499, 0.782, 0.4413, 0.7529, 0.4425, 0.7529, 0.4352, 0.7784, 0.434, 0.7784, 0.305, 0.7276, 0.2409, 0.734, 0.2336, 0.7594, 0.2977, 0.7536, 0.0616, 0.7594, 0.09228, 0.7566, 0.08499, 0.782, 0.05431, 0.7849, 0.4354, 0.751, 0.4413, 0.7529, 0.434, 0.7784, 0.4281, 0.7765, 0.2287, 0.7352, 0.2988, 0.7246, 0.2915, 0.7506, 0.2214, 0.7612, 0.04873, 0.7585, 0.03722, 0.7596, 0.02993, 0.7851, 0.04143, 0.784, 0.4437, 0.7533, 0.4438, 0.7535, 0.4365, 0.779, 0.4364, 0.7789, 0.3461, 0.7608, 0.2977, 0.7536, 0.2934, 0.7722, 0.3418, 0.7794, 0.1672, 0.7712, 0.1154, 0.7738, 0.1111, 0.7927, 0.1629, 0.7901, 0.436, 0.7791, 0.4328, 0.7778, 0.4228, 0.7943, 0.4261, 0.7957, 0.3457, 0.7603, 0.4058, 0.773, 0.3958, 0.7895, 0.3414, 0.7791, 0.1154, 0.7738, 0.07458, 0.7794, 0.07027, 0.7983, 0.1111, 0.7927, 0.4058, 0.773, 0.4281, 0.7765, 0.4181, 0.793, 0.3958, 0.7895, 0.02993, 0.7851, 0.03185, 0.7852, 0.03748, 0.8023, 0.03556, 0.8022, 0.4047, 0.7698, 0.3461, 0.7608, 0.3418, 0.7794, 0.3948, 0.7863, 0.1436, 0.7785, 0.2214, 0.7612, 0.2171, 0.78, 0.1393, 0.7974, 0.4328, 0.7778, 0.4047, 0.7698, 0.3948, 0.7863, 0.4228, 0.7943, 0.03185, 0.7852, 0.05431, 0.7849, 0.05, 0.8037, 0.03748, 0.8023, 0.4352, 0.7784, 0.4364, 0.7789, 0.4265, 0.7954, 0.4253, 0.795, 0.2336, 0.7594, 0.1672, 0.7712, 0.1629, 0.7901, 0.2293, 0.778, 0.08499, 0.782, 0.1436, 0.7785, 0.1393, 0.7974, 0.08068, 0.8008, 0.434, 0.7784, 0.4352, 0.7784, 0.4253, 0.795, 0.4241, 0.7949, 0.2977, 0.7536, 0.2336, 0.7594, 0.2293, 0.778, 0.2934, 0.7722, 0.05431, 0.7849, 0.08499, 0.782, 0.08068, 0.8008, 0.05, 0.8037, 0.4281, 0.7765, 0.434, 0.7784, 0.4241, 0.7949, 0.4181, 0.793, 0.2214, 0.7612, 0.2915, 0.7506, 0.2872, 0.7694, 0.2171, 0.78, 0.04143, 0.784, 0.02993, 0.7851, 0.03556, 0.8022, 0.04707, 0.8012, 0.4364, 0.7789, 0.4365, 0.779, 0.4266, 0.7956, 0.4265, 0.7954, 0.2915, 0.7506, 0.3457, 0.7603, 0.3414, 0.7791, 0.2872, 0.7694, 0.07458, 0.7794, 0.04143, 0.784, 0.04707, 0.8012, 0.07027, 0.7983, 0.4365, 0.779, 0.436, 0.7791, 0.4261, 0.7957, 0.4266, 0.7956, 0.03748, 0.8023, 0.05, 0.8037, 0.06012, 0.8701, 0.0476, 0.8687, 0.1358, 0.5512, 0.1496, 0.5526, 0.1495, 0.5406, 0.1354, 0.5392, 0.2293, 0.778, 0.1629, 0.7901, 0.173, 0.8565, 0.215, 0.7903, 0.08068, 0.8008, 0.1393, 0.7974, 0.1494, 0.8637, 0.0908, 0.8672, 0.1212, 0.55, 0.1358, 0.5512, 0.1354, 0.5392, 0.1205, 0.538, 0.2934, 0.7722, 0.2293, 0.778, 0.215, 0.7903, 0.2791, 0.7845, 0.05, 0.8037, 0.08068, 0.8008, 0.0908, 0.8672, 0.06012, 0.8701, 0.105, 0.5433, 0.1212, 0.55, 0.1205, 0.538, 0.1041, 0.5312, 0.2171, 0.78, 0.2872, 0.7694, 0.2729, 0.7818, 0.2028, 0.7924, 0.04707, 0.8012, 0.03556, 0.8022, 0.04568, 0.8686, 0.05718, 0.8676, 0.1496, 0.5526, 0.1613, 0.5527, 0.1613, 0.5407, 0.1495, 0.5406, 0.2872, 0.7694, 0.3414, 0.7791, 0.327, 0.7914, 0.2729, 0.7818, 0.07027, 0.7983, 0.04707, 0.8012, 0.05718, 0.8676, 0.08039, 0.8647, 0.1613, 0.5527, 0.1749, 0.5521, 0.1752, 0.5401, 0.1613, 0.5407, 0.3418, 0.7794, 0.2934, 0.7722, 0.2791, 0.7845, 0.3275, 0.7917, 0.1629, 0.7901, 0.1111, 0.7927, 0.1212, 0.8591, 0.173, 0.8565, 0.1749, 0.5521, 0.1906, 0.5483, 0.1912, 0.5363, 0.1752, 0.5401, 0.07656, 0.461, 0.08996, 0.5191, 0.0887, 0.5066, 0.07509, 0.4477, 0.1111, 0.7927, 0.07027, 0.7983, 0.08039, 0.8647, 0.1212, 0.8591, 0.08996, 0.5191, 0.105, 0.5433, 0.1041, 0.5312, 0.0887, 0.5066, 0.03556, 0.8022, 0.03748, 0.8023, 0.0476, 0.8687, 0.04568, 0.8686, 0.2234, 0.5169, 0.2371, 0.461, 0.2386, 0.4477, 0.2245, 0.5045, 0.1393, 0.7974, 0.2171, 0.78, 0.2028, 0.7924, 0.1494, 0.8637, 0.1906, 0.5483, 0.2234, 0.5169, 0.2245, 0.5045, 0.1912, 0.5363, 0.08039, 0.8647, 0.05718, 0.8676, 0.07372, 0.9177, 0.07907, 0.9058, 0.1613, 0.5407, 0.1752, 0.5401, 0.1757, 0.497, 0.1613, 0.4976, 0.2386, 0.4477, 0.2405, 0.397, 0.2291, 0.3686, 0.2247, 0.4031, 0.173, 0.8565, 0.1212, 0.8591, 0.1181, 0.8981, 0.1613, 0.8721, 0.1752, 0.5401, 0.1912, 0.5363, 0.1922, 0.4931, 0.1757, 0.497, 0.07509, 0.4477, 0.0887, 0.5066, 0.09609, 0.463, 0.08211, 0.4031, 0.1212, 0.8591, 0.08039, 0.8647, 0.07907, 0.9058, 0.1181, 0.8981, 0.0887, 0.5066, 0.1041, 0.5312, 0.1024, 0.488, 0.09609, 0.463, 0.04568, 0.8686, 0.0476, 0.8687, 0.06413, 0.9188, 0.06222, 0.9187, 0.2245, 0.5045, 0.2386, 0.4477, 0.2247, 0.4031, 0.2265, 0.461, 0.1494, 0.8637, 0.2028, 0.7924, 0.2171, 0.8389, 0.1215, 0.8985, 0.1912, 0.5363, 0.2245, 0.5045, 0.2265, 0.461, 0.1922, 0.4931, 0.0476, 0.8687, 0.06012, 0.8701, 0.07665, 0.9202, 0.06413, 0.9188, 0.1354, 0.5392, 0.1495, 0.5406, 0.1491, 0.4975, 0.1347, 0.4961, 0.215, 0.7903, 0.173, 0.8565, 0.1613, 0.8721, 0.2293, 0.8368, 0.0908, 0.8672, 0.1494, 0.8637, 0.1215, 0.8985, 0.08948, 0.9084, 0.1205, 0.538, 0.1354, 0.5392, 0.1347, 0.4961, 0.1193, 0.4948, 0.2405, 0.397, 0.2228, 0.3309, 0.2278, 0.3437, 0.2291, 0.3686, 0.06012, 0.8701, 0.0908, 0.8672, 0.08948, 0.9084, 0.07665, 0.9202, 0.1041, 0.5312, 0.1205, 0.538, 0.1193, 0.4948, 0.1024, 0.488, 0.2028, 0.7924, 0.2729, 0.7818, 0.2455, 0.8214, 0.2171, 0.8389, 0.05718, 0.8676, 0.04568, 0.8686, 0.06222, 0.9187, 0.07372, 0.9177, 0.1495, 0.5406, 0.1613, 0.5407, 0.1613, 0.4976, 0.1491, 0.4975, 0.2729, 0.7818, 0.327, 0.7914, 0.2834, 0.8114, 0.2455, 0.8214, 0.1613, 0.4976, 0.1757, 0.497, 0.169, 0.431, 0.1581, 0.4315, 0.2247, 0.4031, 0.2291, 0.3686, 0.2093, 0.3346, 0.2062, 0.3612, 0.1757, 0.497, 0.1922, 0.4931, 0.1814, 0.4282, 0.169, 0.431, 0.08211, 0.4031, 0.09609, 0.463, 0.1112, 0.4058, 0.1004, 0.3612, 0.09609, 0.463, 0.1024, 0.488, 0.1137, 0.4244, 0.1112, 0.4058, 0.2265, 0.461, 0.2247, 0.4031, 0.2062, 0.3612, 0.2074, 0.4046, 0.09472, 0.1982, 0.09571, 0.3214, 0.1169, 0.299, 0.1137, 0.2295, 0.1922, 0.4931, 0.2265, 0.461, 0.2074, 0.4046, 0.1814, 0.4282, 0.1347, 0.4961, 0.1491, 0.4975, 0.149, 0.4314, 0.138, 0.4304, 0.2278, 0.3437, 0.2341, 0.2619, 0.2145, 0.2353, 0.2081, 0.3153, 0.1193, 0.4948, 0.1347, 0.4961, 0.138, 0.4304, 0.1265, 0.4295, 0.2291, 0.3686, 0.2278, 0.3437, 0.2081, 0.3153, 0.2093, 0.3346, 0.1024, 0.488, 0.1193, 0.4948, 0.1265, 0.4295, 0.1137, 0.4244, 0.09571, 0.3214, 0.09053, 0.353, 0.1125, 0.3234, 0.1169, 0.299, 0.1491, 0.4975, 0.1613, 0.4976, 0.1581, 0.4315, 0.149, 0.4314, 0.09053, 0.353, 0.08211, 0.4031, 0.1004, 0.3612, 0.1125, 0.3234, 0.2341, 0.2619, 0.2445, 0.2039, 0.2145, 0.2353, 0.1265, 0.4295, 0.138, 0.4304, 0.1457, 0.317, 0.143, 0.3168, 0.2093, 0.3346, 0.2081, 0.3153, 0.1624, 0.2241, 0.163, 0.2457, 0.1137, 0.4244, 0.1265, 0.4295, 0.143, 0.3168, 0.1399, 0.3156, 0.1169, 0.299, 0.1125, 0.3234, 0.1341, 0.2446, 0.1349, 0.2216, 0.149, 0.4314, 0.1581, 0.4315, 0.1506, 0.3172, 0.1484, 0.3172, 0.1125, 0.3234, 0.1004, 0.3612, 0.1331, 0.2497, 0.1341, 0.2446, 0.1581, 0.4315, 0.169, 0.431, 0.1531, 0.3171, 0.1506, 0.3172, 0.2062, 0.3612, 0.2093, 0.3346, 0.163, 0.2457, 0.1625, 0.2497, 0.169, 0.431, 0.1814, 0.4282, 0.1561, 0.3165, 0.1531, 0.3171, 0.1004, 0.3612, 0.1112, 0.4058, 0.1359, 0.2594, 0.1331, 0.2497, 0.1112, 0.4058, 0.1137, 0.4244, 0.1399, 0.3156, 0.1359, 0.2594, 0.2074, 0.4046, 0.2062, 0.3612, 0.1625, 0.2497, 0.1627, 0.2593, 0.1137, 0.2295, 0.1169, 0.299, 0.1349, 0.2216, 0.1341, 0.2226, 0.1814, 0.4282, 0.2074, 0.4046, 0.1627, 0.2593, 0.1561, 0.3165, 0.138, 0.4304, 0.149, 0.4314, 0.1484, 0.3172, 0.1457, 0.317, 0.2081, 0.3153, 0.2145, 0.2353, 0.1625, 0.2223, 0.1624, 0.2241, 0.1399, 0.3156, 0.1561, 0.3165, 0.1627, 0.2593, 0.1359, 0.2594, 0.1484, 0.3172, 0.1506, 0.3172, 0.1531, 0.3171, 0.1561, 0.3165, 0.1399, 0.3156, 0.143, 0.3168, 0.1457, 0.317, 0.1531, 0.4932, 0.1496, 0.4873, 0.1485, 0.4878, 0.1519, 0.4932, 0.1433, 0.4842, 0.1406, 0.4821, 0.1402, 0.4832, 0.1427, 0.485, 0.1288, 0.4981, 0.1304, 0.5044, 0.131, 0.5035, 0.1295, 0.4977, 0.131, 0.491, 0.1288, 0.4981, 0.1295, 0.4977, 0.1315, 0.4912, 0.1398, 0.5058, 0.1475, 0.5039, 0.1465, 0.503, 0.1395, 0.5046, 0.1368, 0.4828, 0.136, 0.4841, 0.136, 0.485, 0.1368, 0.4838, 0.146, 0.4871, 0.1453, 0.4864, 0.1445, 0.487, 0.1452, 0.4877, 0.1475, 0.5039, 0.1531, 0.5004, 0.1517, 0.4998, 0.1465, 0.503, 0.1351, 0.4887, 0.1337, 0.4906, 0.134, 0.4908, 0.1353, 0.4891, 0.1496, 0.4873, 0.146, 0.4871, 0.1452, 0.4877, 0.1485, 0.4878, 0.155, 0.4979, 0.1531, 0.4932, 0.1519, 0.4932, 0.1535, 0.4975, 0.1353, 0.4853, 0.1351, 0.4887, 0.1353, 0.4891, 0.1354, 0.4861, 0.1337, 0.4906, 0.131, 0.491, 0.1315, 0.4912, 0.134, 0.4908, 0.1531, 0.5004, 0.155, 0.4979, 0.1535, 0.4975, 0.1517, 0.4998, 0.1453, 0.4864, 0.1441, 0.4846, 0.1434, 0.4854, 0.1445, 0.487, 0.1348, 0.5044, 0.1398, 0.5058, 0.1395, 0.5046, 0.1349, 0.5034, 0.1441, 0.4846, 0.1433, 0.4842, 0.1427, 0.485, 0.1434, 0.4854, 0.1406, 0.4821, 0.1368, 0.4828, 0.1368, 0.4838, 0.1402, 0.4832, 0.1304, 0.5044, 0.1348, 0.5044, 0.1349, 0.5034, 0.131, 0.5035, 0.136, 0.4841, 0.1353, 0.4853, 0.1354, 0.4861, 0.136, 0.485, 0.1395, 0.5046, 0.1465, 0.503, 0.1467, 0.5036, 0.1409, 0.505, 0.1427, 0.485, 0.1402, 0.4832, 0.1415, 0.4874, 0.1435, 0.4888, 0.1315, 0.4912, 0.1295, 0.4977, 0.1323, 0.4991, 0.1342, 0.4938, 0.1465, 0.503, 0.1517, 0.4998, 0.1509, 0.501, 0.1467, 0.5036, 0.1368, 0.4838, 0.136, 0.485, 0.1381, 0.4888, 0.1387, 0.4879, 0.1452, 0.4877, 0.1445, 0.487, 0.145, 0.4905, 0.1456, 0.4911, 0.1535, 0.4975, 0.1519, 0.4932, 0.1512, 0.4953, 0.1525, 0.499, 0.1485, 0.4878, 0.1452, 0.4877, 0.1456, 0.4911, 0.1483, 0.491, 0.1353, 0.4891, 0.134, 0.4908, 0.1364, 0.4936, 0.1374, 0.4922, 0.1517, 0.4998, 0.1535, 0.4975, 0.1525, 0.499, 0.1509, 0.501, 0.134, 0.4908, 0.1315, 0.4912, 0.1342, 0.4938, 0.1364, 0.4936, 0.1354, 0.4861, 0.1353, 0.4891, 0.1374, 0.4922, 0.1376, 0.4898, 0.1349, 0.5034, 0.1395, 0.5046, 0.1409, 0.505, 0.1371, 0.504, 0.1402, 0.4832, 0.1368, 0.4838, 0.1387, 0.4879, 0.1415, 0.4874, 0.1445, 0.487, 0.1434, 0.4854, 0.1441, 0.4891, 0.145, 0.4905, 0.131, 0.5035, 0.1349, 0.5034, 0.1371, 0.504, 0.1337, 0.504, 0.1341, 0.2446, 0.1331, 0.2497, 0.1331, 0.2497, 0.1341, 0.2446, 0.1295, 0.4977, 0.131, 0.5035, 0.1337, 0.504, 0.1323, 0.4991, 0.136, 0.485, 0.1354, 0.4861, 0.1376, 0.4898, 0.1381, 0.4888, 0.1519, 0.4932, 0.1485, 0.4878, 0.1483, 0.491, 0.1512, 0.4953, 0.1409, 0.505, 0.1467, 0.5036, 0.1509, 0.501, 0.1525, 0.499, 0.1512, 0.4953, 0.1483, 0.491, 0.1456, 0.4911, 0.145, 0.4905, 0.1441, 0.4891, 0.1435, 0.4888, 0.1415, 0.4874, 0.1387, 0.4879, 0.1381, 0.4888, 0.1376, 0.4898, 0.1374, 0.4922, 0.1364, 0.4936, 0.1342, 0.4938, 0.1323, 0.4991, 0.1337, 0.504, 0.1371, 0.504])
me_plane_001.materials.append(mat_material_001)
me_plane_001.update()
me_plane = bpy.data.meshes.new('Plane')
me_plane.from_pydata([(-1.0, -1.0, 0.0), (1.0, -1.0, 0.0), (-1.0, 1.0, 0.0), (1.0, 1.0, 0.0), (-1.0, 0.9048, 0.0), (-1.0, 0.8095, 0.0), (-1.0, 0.7143, 0.0), (-1.0, 0.619, 0.0), (-1.0, 0.5238, 0.0), (-1.0, 0.4286, 0.0), (-1.0, 0.3333, 0.0), (-1.0, 0.2381, 0.0), (-1.0, 0.1429, 0.0), (-1.0, 0.04762, 0.0), (-1.0, -0.04762, 0.0), (-1.0, -0.1429, 0.0), (-1.0, -0.2381, 0.0), (-1.0, -0.3333, 0.0), (-1.0, -0.4286, 0.0), (-1.0, -0.5238, 0.0), (-1.0, -0.619, 0.0), (-1.0, -0.7143, 0.0), (-1.0, -0.8095, 0.0), (-1.0, -0.9048, 0.0), (1.0, -0.9048, 0.0), (1.0, -0.8095, 0.0), (1.0, -0.7143, 0.0), (1.0, -0.619, 0.0), (1.0, -0.5238, 0.0), (1.0, -0.4286, 0.0), (1.0, -0.3333, 0.0), (1.0, -0.2381, 0.0), (1.0, -0.1429, 0.0), (1.0, -0.04762, 0.0), (1.0, 0.04762, 0.0), (1.0, 0.1429, 0.0), (1.0, 0.2381, 0.0), (1.0, 0.3333, 0.0), (1.0, 0.4286, 0.0), (1.0, 0.5238, 0.0), (1.0, 0.619, 0.0), (1.0, 0.7143, 0.0), (1.0, 0.8095, 0.0), (1.0, 0.9048, 0.0), (-0.9048, -1.0, 0.0), (-0.8095, -1.0, 0.0), (-0.7143, -1.0, 0.0), (-0.619, -1.0, 0.0), (-0.5238, -1.0, 0.0), (-0.4286, -1.0, 0.0), (-0.3333, -1.0, 0.0), (-0.2381, -1.0, 0.0), (-0.1429, -1.0, 0.0), (-0.04762, -1.0, 0.0), (0.04762, -1.0, 0.0), (0.1429, -1.0, 0.0), (0.2381, -1.0, 0.0), (0.3333, -1.0, 0.0), (0.4286, -1.0, 0.0), (0.5238, -1.0, 0.0), (0.619, -1.0, 0.0), (0.7143, -1.0, 0.0), (0.8095, -1.0, 0.0), (0.9048, -1.0, 0.0), (0.9048, 1.0, 0.0), (0.8095, 1.0, 0.0), (0.7143, 1.0, 0.0), (0.619, 1.0, 0.0), (0.5238, 1.0, 0.0), (0.4286, 1.0, 0.0), (0.3333, 1.0, 0.0), (0.2381, 1.0, 0.0), (0.1429, 1.0, 0.0), (0.04762, 1.0, 0.0), (-0.04762, 1.0, 0.0), (-0.1429, 1.0, 0.0), (-0.2381, 1.0, 0.0), (-0.3333, 1.0, 0.0), (-0.4286, 1.0, 0.0), (-0.5238, 1.0, 0.0), (-0.619, 1.0, 0.0), (-0.7143, 1.0, 0.0), (-0.8095, 1.0, 0.0), (-0.9048, 1.0, 0.0), (0.9048, -0.9048, 0.0), (0.8095, -0.9048, 0.0), (0.7143, -0.9048, 0.0), (0.619, -0.9048, 0.0), (0.5238, -0.9048, 0.0), (0.4286, -0.9048, 0.0), (0.3333, -0.9048, 0.0), (0.2381, -0.9048, 0.0), (0.1429, -0.9048, 0.0), (0.04762, -0.9048, 0.0), (-0.04762, -0.9048, 0.0), (-0.1429, -0.9048, 0.0), (-0.2381, -0.9048, 0.0), (-0.3333, -0.9048, 0.0), (-0.4286, -0.9048, 0.0), (-0.5238, -0.9048, 0.0), (-0.619, -0.9048, 0.0), (-0.7143, -0.9048, 0.0), (-0.8095, -0.9048, 0.0), (-0.9048, -0.9048, 0.0), (0.9048, -0.8095, 0.0), (0.8095, -0.8095, 0.0), (0.7143, -0.8095, 0.0), (0.619, -0.8095, 0.0), (0.5238, -0.8095, 0.0), (0.4286, -0.8095, 0.0), (0.3333, -0.8095, 0.0), (0.2381, -0.8095, 0.0), (0.1429, -0.8095, 0.0), (0.04762, -0.8095, 0.0), (-0.04762, -0.8095, 0.0), (-0.1429, -0.8095, 0.0), (-0.2381, -0.8095, 0.0), (-0.3333, -0.8095, 0.0), (-0.4286, -0.8095, 0.0), (-0.5238, -0.8095, 0.0), (-0.619, -0.8095, 0.0), (-0.7143, -0.8095, 0.0), (-0.8095, -0.8095, 0.0), (-0.9048, -0.8095, 0.0), (0.9048, -0.7143, 0.0), (0.8095, -0.7143, 0.0), (0.7143, -0.7143, 0.0), (0.619, -0.7143, 0.0), (0.5238, -0.7143, 0.0), (0.4286, -0.7143, 0.0), (0.3333, -0.7143, 0.0), (0.2381, -0.7143, 0.0), (0.1429, -0.7143, 0.0), (0.04762, -0.7143, 0.0), (-0.04762, -0.7143, 0.0), (-0.1429, -0.7143, 0.0), (-0.2381, -0.7143, 0.0), (-0.3333, -0.7143, 0.0), (-0.4286, -0.7143, 0.0), (-0.5238, -0.7143, 0.0), (-0.619, -0.7143, 0.0), (-0.7143, -0.7143, 0.0), (-0.8095, -0.7143, 0.0), (-0.9048, -0.7143, 0.0), (0.9048, -0.619, 0.0), (0.8095, -0.619, 0.0), (0.7143, -0.619, 0.0), (0.619, -0.619, 0.0), (0.5238, -0.619, 0.0), (0.4286, -0.619, 0.0), (0.3333, -0.619, 0.0), (0.2381, -0.619, 0.0), (0.1429, -0.619, 0.0), (0.04762, -0.619, 0.0), (-0.04762, -0.619, 0.0), (-0.1429, -0.619, 0.0), (-0.2381, -0.619, 0.0), (-0.3333, -0.619, 0.0), (-0.4286, -0.619, 0.0), (-0.5238, -0.619, 0.0), (-0.619, -0.619, 0.0), (-0.7143, -0.619, 0.0), (-0.8095, -0.619, 0.0), (-0.9048, -0.619, 0.0), (0.9048, -0.5238, 0.0), (0.8095, -0.5238, 0.0), (0.7143, -0.5238, 0.0), (0.619, -0.5238, 0.0), (0.5238, -0.5238, 0.0), (0.4286, -0.5238, 0.0), (0.3333, -0.5238, 0.0), (0.2381, -0.5238, 0.0), (0.1429, -0.5238, 0.0), (0.04762, -0.5238, 0.0), (-0.04762, -0.5238, 0.0), (-0.1429, -0.5238, 0.0), (-0.2381, -0.5238, 0.0), (-0.3333, -0.5238, 0.0), (-0.4286, -0.5238, 0.0), (-0.5238, -0.5238, 0.0), (-0.619, -0.5238, 0.0), (-0.7143, -0.5238, 0.0), (-0.8095, -0.5238, 0.0), (-0.9048, -0.5238, 0.0), (0.9048, -0.4286, 0.0), (0.8095, -0.4286, 0.0), (0.7143, -0.4286, 0.0), (0.619, -0.4286, 0.0), (0.5238, -0.4286, 0.0), (0.4286, -0.4286, 0.0), (0.3333, -0.4286, 0.0), (0.2381, -0.4286, 0.0), (0.1429, -0.4286, 0.0), (0.04762, -0.4286, 0.0), (-0.04762, -0.4286, 0.0), (-0.1429, -0.4286, 0.0), (-0.2381, -0.4286, 0.0), (-0.3333, -0.4286, 0.0), (-0.4286, -0.4286, 0.0), (-0.5238, -0.4286, 0.0), (-0.619, -0.4286, 0.0), (-0.7143, -0.4286, 0.0), (-0.8095, -0.4286, 0.0), (-0.9048, -0.4286, 0.0), (0.9048, -0.3333, 0.0), (0.8095, -0.3333, 0.0), (0.7143, -0.3333, 0.0), (0.619, -0.3333, 0.0), (0.5238, -0.3333, 0.0), (0.4286, -0.3333, 0.0), (0.3333, -0.3333, 0.0), (0.2381, -0.3333, 0.0), (0.1429, -0.3333, 0.0), (0.04762, -0.3333, 0.0), (-0.04762, -0.3333, 0.0), (-0.1429, -0.3333, 0.0), (-0.2381, -0.3333, 0.0), (-0.3333, -0.3333, 0.0), (-0.4286, -0.3333, 0.0), (-0.5238, -0.3333, 0.0), (-0.619, -0.3333, 0.0), (-0.7143, -0.3333, 0.0), (-0.8095, -0.3333, 0.0), (-0.9048, -0.3333, 0.0), (0.9048, -0.2381, 0.0), (0.8095, -0.2381, 0.0), (0.7143, -0.2381, 0.0), (0.619, -0.2381, 0.0), (0.5238, -0.2381, 0.0), (0.4286, -0.2381, 0.0), (0.3333, -0.2381, 0.0), (0.2381, -0.2381, 0.0), (0.1429, -0.2381, 0.0), (0.04762, -0.2381, 0.0), (-0.04762, -0.2381, 0.0), (-0.1429, -0.2381, 0.0), (-0.2381, -0.2381, 0.0), (-0.3333, -0.2381, 0.0), (-0.4286, -0.2381, 0.0), (-0.5238, -0.2381, 0.0), (-0.619, -0.2381, 0.0), (-0.7143, -0.2381, 0.0), (-0.8095, -0.2381, 0.0), (-0.9048, -0.2381, 0.0), (0.9048, -0.1429, 0.0), (0.8095, -0.1429, 0.0), (0.7143, -0.1429, 0.0), (0.619, -0.1429, 0.0), (0.5238, -0.1429, 0.0), (0.4286, -0.1429, 0.0), (0.3333, -0.1429, 0.0), (0.2381, -0.1429, 0.0), (0.1429, -0.1429, 0.0), (0.04762, -0.1429, 0.0), (-0.04762, -0.1429, 0.0), (-0.1429, -0.1429, 0.0), (-0.2381, -0.1429, 0.0), (-0.3333, -0.1429, 0.0), (-0.4286, -0.1429, 0.0), (-0.5238, -0.1429, 0.0), (-0.619, -0.1429, 0.0), (-0.7143, -0.1429, 0.0), (-0.8095, -0.1429, 0.0), (-0.9048, -0.1429, 0.0), (0.9048, -0.04762, 0.0), (0.8095, -0.04762, 0.0), (0.7143, -0.04762, 0.0), (0.619, -0.04762, 0.0), (0.5238, -0.04762, 0.0), (0.4286, -0.04762, 0.0), (0.3333, -0.04762, 0.0), (0.2381, -0.04762, 0.0), (0.1429, -0.04762, 0.0), (0.04762, -0.04762, 0.0), (-0.04762, -0.04762, 0.0), (-0.1429, -0.04762, 0.0), (-0.2381, -0.04762, 0.0), (-0.3333, -0.04762, 0.0), (-0.4286, -0.04762, 0.0), (-0.5238, -0.04762, 0.0), (-0.619, -0.04762, 0.0), (-0.7143, -0.04762, 0.0), (-0.8095, -0.04762, 0.0), (-0.9048, -0.04762, 0.0), (0.9048, 0.04762, 0.0), (0.8095, 0.04762, 0.0), (0.7143, 0.04762, 0.0), (0.619, 0.04762, 0.0), (0.5238, 0.04762, 0.0), (0.4286, 0.04762, 0.0), (0.3333, 0.04762, 0.0), (0.2381, 0.04762, 0.0), (0.1429, 0.04762, 0.0), (0.04762, 0.04762, 0.0), (-0.04762, 0.04762, 0.0), (-0.1429, 0.04762, 0.0), (-0.2381, 0.04762, 0.0), (-0.3333, 0.04762, 0.0), (-0.4286, 0.04762, 0.0), (-0.5238, 0.04762, 0.0), (-0.619, 0.04762, 0.0), (-0.7143, 0.04762, 0.0), (-0.8095, 0.04762, 0.0), (-0.9048, 0.04762, 0.0), (0.9048, 0.1429, 0.0), (0.8095, 0.1429, 0.0), (0.7143, 0.1429, 0.0), (0.619, 0.1429, 0.0), (0.5238, 0.1429, 0.0), (0.4286, 0.1429, 0.0), (0.3333, 0.1429, 0.0), (0.2381, 0.1429, 0.0), (0.1429, 0.1429, 0.0), (0.04762, 0.1429, 0.0), (-0.04762, 0.1429, 0.0), (-0.1429, 0.1429, 0.0), (-0.2381, 0.1429, 0.0), (-0.3333, 0.1429, 0.0), (-0.4286, 0.1429, 0.0), (-0.5238, 0.1429, 0.0), (-0.619, 0.1429, 0.0), (-0.7143, 0.1429, 0.0), (-0.8095, 0.1429, 0.0), (-0.9048, 0.1429, 0.0), (0.9048, 0.2381, 0.0), (0.8095, 0.2381, 0.0), (0.7143, 0.2381, 0.0), (0.619, 0.2381, 0.0), (0.5238, 0.2381, 0.0), (0.4286, 0.2381, 0.0), (0.3333, 0.2381, 0.0), (0.2381, 0.2381, 0.0), (0.1429, 0.2381, 0.0), (0.04762, 0.2381, 0.0), (-0.04762, 0.2381, 0.0), (-0.1429, 0.2381, 0.0), (-0.2381, 0.2381, 0.0), (-0.3333, 0.2381, 0.0), (-0.4286, 0.2381, 0.0), (-0.5238, 0.2381, 0.0), (-0.619, 0.2381, 0.0), (-0.7143, 0.2381, 0.0), (-0.8095, 0.2381, 0.0), (-0.9048, 0.2381, 0.0), (0.9048, 0.3333, 0.0), (0.8095, 0.3333, 0.0), (0.7143, 0.3333, 0.0), (0.619, 0.3333, 0.0), (0.5238, 0.3333, 0.0), (0.4286, 0.3333, 0.0), (0.3333, 0.3333, 0.0), (0.2381, 0.3333, 0.0), (0.1429, 0.3333, 0.0), (0.04762, 0.3333, 0.0), (-0.04762, 0.3333, 0.0), (-0.1429, 0.3333, 0.0), (-0.2381, 0.3333, 0.0), (-0.3333, 0.3333, 0.0), (-0.4286, 0.3333, 0.0), (-0.5238, 0.3333, 0.0), (-0.619, 0.3333, 0.0), (-0.7143, 0.3333, 0.0), (-0.8095, 0.3333, 0.0), (-0.9048, 0.3333, 0.0), (0.9048, 0.4286, 0.0), (0.8095, 0.4286, 0.0), (0.7143, 0.4286, 0.0), (0.619, 0.4286, 0.0), (0.5238, 0.4286, 0.0), (0.4286, 0.4286, 0.0), (0.3333, 0.4286, 0.0), (0.2381, 0.4286, 0.0), (0.1429, 0.4286, 0.0), (0.04762, 0.4286, 0.0), (-0.04762, 0.4286, 0.0), (-0.1429, 0.4286, 0.0), (-0.2381, 0.4286, 0.0), (-0.3333, 0.4286, 0.0), (-0.4286, 0.4286, 0.0), (-0.5238, 0.4286, 0.0), (-0.619, 0.4286, 0.0), (-0.7143, 0.4286, 0.0), (-0.8095, 0.4286, 0.0), (-0.9048, 0.4286, 0.0), (0.9048, 0.5238, 0.0), (0.8095, 0.5238, 0.0), (0.7143, 0.5238, 0.0), (0.619, 0.5238, 0.0), (0.5238, 0.5238, 0.0), (0.4286, 0.5238, 0.0), (0.3333, 0.5238, 0.0), (0.2381, 0.5238, 0.0), (0.1429, 0.5238, 0.0), (0.04762, 0.5238, 0.0), (-0.04762, 0.5238, 0.0), (-0.1429, 0.5238, 0.0), (-0.2381, 0.5238, 0.0), (-0.3333, 0.5238, 0.0), (-0.4286, 0.5238, 0.0), (-0.5238, 0.5238, 0.0), (-0.619, 0.5238, 0.0), (-0.7143, 0.5238, 0.0), (-0.8095, 0.5238, 0.0), (-0.9048, 0.5238, 0.0), (0.9048, 0.619, 0.0), (0.8095, 0.619, 0.0), (0.7143, 0.619, 0.0), (0.619, 0.619, 0.0), (0.5238, 0.619, 0.0), (0.4286, 0.619, 0.0), (0.3333, 0.619, 0.0), (0.2381, 0.619, 0.0), (0.1429, 0.619, 0.0), (0.04762, 0.619, 0.0), (-0.04762, 0.619, 0.0), (-0.1429, 0.619, 0.0), (-0.2381, 0.619, 0.0), (-0.3333, 0.619, 0.0), (-0.4286, 0.619, 0.0), (-0.5238, 0.619, 0.0), (-0.619, 0.619, 0.0), (-0.7143, 0.619, 0.0), (-0.8095, 0.619, 0.0), (-0.9048, 0.619, 0.0), (0.9048, 0.7143, 0.0), (0.8095, 0.7143, 0.0), (0.7143, 0.7143, 0.0), (0.619, 0.7143, 0.0), (0.5238, 0.7143, 0.0), (0.4286, 0.7143, 0.0), (0.3333, 0.7143, 0.0), (0.2381, 0.7143, 0.0), (0.1429, 0.7143, 0.0), (0.04762, 0.7143, 0.0), (-0.04762, 0.7143, 0.0), (-0.1429, 0.7143, 0.0), (-0.2381, 0.7143, 0.0), (-0.3333, 0.7143, 0.0), (-0.4286, 0.7143, 0.0), (-0.5238, 0.7143, 0.0), (-0.619, 0.7143, 0.0), (-0.7143, 0.7143, 0.0), (-0.8095, 0.7143, 0.0), (-0.9048, 0.7143, 0.0), (0.9048, 0.8095, 0.0), (0.8095, 0.8095, 0.0), (0.7143, 0.8095, 0.0), (0.619, 0.8095, 0.0), (0.5238, 0.8095, 0.0), (0.4286, 0.8095, 0.0), (0.3333, 0.8095, 0.0), (0.2381, 0.8095, 0.0), (0.1429, 0.8095, 0.0), (0.04762, 0.8095, 0.0), (-0.04762, 0.8095, 0.0), (-0.1429, 0.8095, 0.0), (-0.2381, 0.8095, 0.0), (-0.3333, 0.8095, 0.0), (-0.4286, 0.8095, 0.0), (-0.5238, 0.8095, 0.0), (-0.619, 0.8095, 0.0), (-0.7143, 0.8095, 0.0), (-0.8095, 0.8095, 0.0), (-0.9048, 0.8095, 0.0), (0.9048, 0.9048, 0.0), (0.8095, 0.9048, 0.0), (0.7143, 0.9048, 0.0), (0.619, 0.9048, 0.0), (0.5238, 0.9048, 0.0), (0.4286, 0.9048, 0.0), (0.3333, 0.9048, 0.0), (0.2381, 0.9048, 0.0), (0.1429, 0.9048, 0.0), (0.04762, 0.9048, 0.0), (-0.04762, 0.9048, 0.0), (-0.1429, 0.9048, 0.0), (-0.2381, 0.9048, 0.0), (-0.3333, 0.9048, 0.0), (-0.4286, 0.9048, 0.0), (-0.5238, 0.9048, 0.0), (-0.619, 0.9048, 0.0), (-0.7143, 0.9048, 0.0), (-0.8095, 0.9048, 0.0), (-0.9048, 0.9048, 0.0)], [], [(464, 43, 3, 64), (63, 1, 24, 84), (84, 24, 25, 104), (104, 25, 26, 124), (124, 26, 27, 144), (144, 27, 28, 164), (164, 28, 29, 184), (184, 29, 30, 204), (204, 30, 31, 224), (224, 31, 32, 244), (244, 32, 33, 264), (264, 33, 34, 284), (284, 34, 35, 304), (304, 35, 36, 324), (324, 36, 37, 344), (344, 37, 38, 364), (364, 38, 39, 384), (384, 39, 40, 404), (404, 40, 41, 424), (424, 41, 42, 444), (444, 42, 43, 464), (5, 463, 483, 4), (463, 462, 482, 483), (462, 461, 481, 482), (461, 460, 480, 481), (460, 459, 479, 480), (459, 458, 478, 479), (458, 457, 477, 478), (457, 456, 476, 477), (456, 455, 475, 476), (455, 454, 474, 475), (454, 453, 473, 474), (453, 452, 472, 473), (452, 451, 471, 472), (451, 450, 470, 471), (450, 449, 469, 470), (449, 448, 468, 469), (448, 447, 467, 468), (447, 446, 466, 467), (446, 445, 465, 466), (445, 444, 464, 465), (6, 443, 463, 5), (443, 442, 462, 463), (442, 441, 461, 462), (441, 440, 460, 461), (440, 439, 459, 460), (439, 438, 458, 459), (438, 437, 457, 458), (437, 436, 456, 457), (436, 435, 455, 456), (435, 434, 454, 455), (434, 433, 453, 454), (433, 432, 452, 453), (432, 431, 451, 452), (431, 430, 450, 451), (430, 429, 449, 450), (429, 428, 448, 449), (428, 427, 447, 448), (427, 426, 446, 447), (426, 425, 445, 446), (425, 424, 444, 445), (7, 423, 443, 6), (423, 422, 442, 443), (422, 421, 441, 442), (421, 420, 440, 441), (420, 419, 439, 440), (419, 418, 438, 439), (418, 417, 437, 438), (417, 416, 436, 437), (416, 415, 435, 436), (415, 414, 434, 435), (414, 413, 433, 434), (413, 412, 432, 433), (412, 411, 431, 432), (411, 410, 430, 431), (410, 409, 429, 430), (409, 408, 428, 429), (408, 407, 427, 428), (407, 406, 426, 427), (406, 405, 425, 426), (405, 404, 424, 425), (8, 403, 423, 7), (403, 402, 422, 423), (402, 401, 421, 422), (401, 400, 420, 421), (400, 399, 419, 420), (399, 398, 418, 419), (398, 397, 417, 418), (397, 396, 416, 417), (396, 395, 415, 416), (395, 394, 414, 415), (394, 393, 413, 414), (393, 392, 412, 413), (392, 391, 411, 412), (391, 390, 410, 411), (390, 389, 409, 410), (389, 388, 408, 409), (388, 387, 407, 408), (387, 386, 406, 407), (386, 385, 405, 406), (385, 384, 404, 405), (9, 383, 403, 8), (383, 382, 402, 403), (382, 381, 401, 402), (381, 380, 400, 401), (380, 379, 399, 400), (379, 378, 398, 399), (378, 377, 397, 398), (377, 376, 396, 397), (376, 375, 395, 396), (375, 374, 394, 395), (374, 373, 393, 394), (373, 372, 392, 393), (372, 371, 391, 392), (371, 370, 390, 391), (370, 369, 389, 390), (369, 368, 388, 389), (368, 367, 387, 388), (367, 366, 386, 387), (366, 365, 385, 386), (365, 364, 384, 385), (10, 363, 383, 9), (363, 362, 382, 383), (362, 361, 381, 382), (361, 360, 380, 381), (360, 359, 379, 380), (359, 358, 378, 379), (358, 357, 377, 378), (357, 356, 376, 377), (356, 355, 375, 376), (355, 354, 374, 375), (354, 353, 373, 374), (353, 352, 372, 373), (352, 351, 371, 372), (351, 350, 370, 371), (350, 349, 369, 370), (349, 348, 368, 369), (348, 347, 367, 368), (347, 346, 366, 367), (346, 345, 365, 366), (345, 344, 364, 365), (11, 343, 363, 10), (343, 342, 362, 363), (342, 341, 361, 362), (341, 340, 360, 361), (340, 339, 359, 360), (339, 338, 358, 359), (338, 337, 357, 358), (337, 336, 356, 357), (336, 335, 355, 356), (335, 334, 354, 355), (334, 333, 353, 354), (333, 332, 352, 353), (332, 331, 351, 352), (331, 330, 350, 351), (330, 329, 349, 350), (329, 328, 348, 349), (328, 327, 347, 348), (327, 326, 346, 347), (326, 325, 345, 346), (325, 324, 344, 345), (12, 323, 343, 11), (323, 322, 342, 343), (322, 321, 341, 342), (321, 320, 340, 341), (320, 319, 339, 340), (319, 318, 338, 339), (318, 317, 337, 338), (317, 316, 336, 337), (316, 315, 335, 336), (315, 314, 334, 335), (314, 313, 333, 334), (313, 312, 332, 333), (312, 311, 331, 332), (311, 310, 330, 331), (310, 309, 329, 330), (309, 308, 328, 329), (308, 307, 327, 328), (307, 306, 326, 327), (306, 305, 325, 326), (305, 304, 324, 325), (13, 303, 323, 12), (303, 302, 322, 323), (302, 301, 321, 322), (301, 300, 320, 321), (300, 299, 319, 320), (299, 298, 318, 319), (298, 297, 317, 318), (297, 296, 316, 317), (296, 295, 315, 316), (295, 294, 314, 315), (294, 293, 313, 314), (293, 292, 312, 313), (292, 291, 311, 312), (291, 290, 310, 311), (290, 289, 309, 310), (289, 288, 308, 309), (288, 287, 307, 308), (287, 286, 306, 307), (286, 285, 305, 306), (285, 284, 304, 305), (14, 283, 303, 13), (283, 282, 302, 303), (282, 281, 301, 302), (281, 280, 300, 301), (280, 279, 299, 300), (279, 278, 298, 299), (278, 277, 297, 298), (277, 276, 296, 297), (276, 275, 295, 296), (275, 274, 294, 295), (274, 273, 293, 294), (273, 272, 292, 293), (272, 271, 291, 292), (271, 270, 290, 291), (270, 269, 289, 290), (269, 268, 288, 289), (268, 267, 287, 288), (267, 266, 286, 287), (266, 265, 285, 286), (265, 264, 284, 285), (15, 263, 283, 14), (263, 262, 282, 283), (262, 261, 281, 282), (261, 260, 280, 281), (260, 259, 279, 280), (259, 258, 278, 279), (258, 257, 277, 278), (257, 256, 276, 277), (256, 255, 275, 276), (255, 254, 274, 275), (254, 253, 273, 274), (253, 252, 272, 273), (252, 251, 271, 272), (251, 250, 270, 271), (250, 249, 269, 270), (249, 248, 268, 269), (248, 247, 267, 268), (247, 246, 266, 267), (246, 245, 265, 266), (245, 244, 264, 265), (16, 243, 263, 15), (243, 242, 262, 263), (242, 241, 261, 262), (241, 240, 260, 261), (240, 239, 259, 260), (239, 238, 258, 259), (238, 237, 257, 258), (237, 236, 256, 257), (236, 235, 255, 256), (235, 234, 254, 255), (234, 233, 253, 254), (233, 232, 252, 253), (232, 231, 251, 252), (231, 230, 250, 251), (230, 229, 249, 250), (229, 228, 248, 249), (228, 227, 247, 248), (227, 226, 246, 247), (226, 225, 245, 246), (225, 224, 244, 245), (17, 223, 243, 16), (223, 222, 242, 243), (222, 221, 241, 242), (221, 220, 240, 241), (220, 219, 239, 240), (219, 218, 238, 239), (218, 217, 237, 238), (217, 216, 236, 237), (216, 215, 235, 236), (215, 214, 234, 235), (214, 213, 233, 234), (213, 212, 232, 233), (212, 211, 231, 232), (211, 210, 230, 231), (210, 209, 229, 230), (209, 208, 228, 229), (208, 207, 227, 228), (207, 206, 226, 227), (206, 205, 225, 226), (205, 204, 224, 225), (18, 203, 223, 17), (203, 202, 222, 223), (202, 201, 221, 222), (201, 200, 220, 221), (200, 199, 219, 220), (199, 198, 218, 219), (198, 197, 217, 218), (197, 196, 216, 217), (196, 195, 215, 216), (195, 194, 214, 215), (194, 193, 213, 214), (193, 192, 212, 213), (192, 191, 211, 212), (191, 190, 210, 211), (190, 189, 209, 210), (189, 188, 208, 209), (188, 187, 207, 208), (187, 186, 206, 207), (186, 185, 205, 206), (185, 184, 204, 205), (19, 183, 203, 18), (183, 182, 202, 203), (182, 181, 201, 202), (181, 180, 200, 201), (180, 179, 199, 200), (179, 178, 198, 199), (178, 177, 197, 198), (177, 176, 196, 197), (176, 175, 195, 196), (175, 174, 194, 195), (174, 173, 193, 194), (173, 172, 192, 193), (172, 171, 191, 192), (171, 170, 190, 191), (170, 169, 189, 190), (169, 168, 188, 189), (168, 167, 187, 188), (167, 166, 186, 187), (166, 165, 185, 186), (165, 164, 184, 185), (20, 163, 183, 19), (163, 162, 182, 183), (162, 161, 181, 182), (161, 160, 180, 181), (160, 159, 179, 180), (159, 158, 178, 179), (158, 157, 177, 178), (157, 156, 176, 177), (156, 155, 175, 176), (155, 154, 174, 175), (154, 153, 173, 174), (153, 152, 172, 173), (152, 151, 171, 172), (151, 150, 170, 171), (150, 149, 169, 170), (149, 148, 168, 169), (148, 147, 167, 168), (147, 146, 166, 167), (146, 145, 165, 166), (145, 144, 164, 165), (21, 143, 163, 20), (143, 142, 162, 163), (142, 141, 161, 162), (141, 140, 160, 161), (140, 139, 159, 160), (139, 138, 158, 159), (138, 137, 157, 158), (137, 136, 156, 157), (136, 135, 155, 156), (135, 134, 154, 155), (134, 133, 153, 154), (133, 132, 152, 153), (132, 131, 151, 152), (131, 130, 150, 151), (130, 129, 149, 150), (129, 128, 148, 149), (128, 127, 147, 148), (127, 126, 146, 147), (126, 125, 145, 146), (125, 124, 144, 145), (22, 123, 143, 21), (123, 122, 142, 143), (122, 121, 141, 142), (121, 120, 140, 141), (120, 119, 139, 140), (119, 118, 138, 139), (118, 117, 137, 138), (117, 116, 136, 137), (116, 115, 135, 136), (115, 114, 134, 135), (114, 113, 133, 134), (113, 112, 132, 133), (112, 111, 131, 132), (111, 110, 130, 131), (110, 109, 129, 130), (109, 108, 128, 129), (108, 107, 127, 128), (107, 106, 126, 127), (106, 105, 125, 126), (105, 104, 124, 125), (23, 103, 123, 22), (103, 102, 122, 123), (102, 101, 121, 122), (101, 100, 120, 121), (100, 99, 119, 120), (99, 98, 118, 119), (98, 97, 117, 118), (97, 96, 116, 117), (96, 95, 115, 116), (95, 94, 114, 115), (94, 93, 113, 114), (93, 92, 112, 113), (92, 91, 111, 112), (91, 90, 110, 111), (90, 89, 109, 110), (89, 88, 108, 109), (88, 87, 107, 108), (87, 86, 106, 107), (86, 85, 105, 106), (85, 84, 104, 105), (0, 44, 103, 23), (44, 45, 102, 103), (45, 46, 101, 102), (46, 47, 100, 101), (47, 48, 99, 100), (48, 49, 98, 99), (49, 50, 97, 98), (50, 51, 96, 97), (51, 52, 95, 96), (52, 53, 94, 95), (53, 54, 93, 94), (54, 55, 92, 93), (55, 56, 91, 92), (56, 57, 90, 91), (57, 58, 89, 90), (58, 59, 88, 89), (59, 60, 87, 88), (60, 61, 86, 87), (61, 62, 85, 86), (62, 63, 84, 85), (4, 483, 83, 2), (483, 482, 82, 83), (482, 481, 81, 82), (481, 480, 80, 81), (480, 479, 79, 80), (479, 478, 78, 79), (478, 477, 77, 78), (477, 476, 76, 77), (476, 475, 75, 76), (475, 474, 74, 75), (474, 473, 73, 74), (473, 472, 72, 73), (472, 471, 71, 72), (471, 470, 70, 71), (470, 469, 69, 70), (469, 468, 68, 69), (468, 467, 67, 68), (467, 466, 66, 67), (466, 465, 65, 66), (465, 464, 64, 65)])
me_plane.polygons.foreach_set('use_smooth', [True] * 441)
_uv = me_plane.uv_layers.new(name='UVMap')
_uv.uv.foreach_set('vector', [0.9524, 0.9524, 1.0, 0.9524, 1.0, 1.0, 0.9524, 1.0, 0.9524, 0.0, 1.0, 0.0, 1.0, 0.04762, 0.9524, 0.04762, 0.9524, 0.04762, 1.0, 0.04762, 1.0, 0.09524, 0.9524, 0.09524, 0.9524, 0.09524, 1.0, 0.09524, 1.0, 0.1429, 0.9524, 0.1429, 0.9524, 0.1429, 1.0, 0.1429, 1.0, 0.1905, 0.9524, 0.1905, 0.9524, 0.1905, 1.0, 0.1905, 1.0, 0.2381, 0.9524, 0.2381, 0.9524, 0.2381, 1.0, 0.2381, 1.0, 0.2857, 0.9524, 0.2857, 0.9524, 0.2857, 1.0, 0.2857, 1.0, 0.3333, 0.9524, 0.3333, 0.9524, 0.3333, 1.0, 0.3333, 1.0, 0.381, 0.9524, 0.381, 0.9524, 0.381, 1.0, 0.381, 1.0, 0.4286, 0.9524, 0.4286, 0.9524, 0.4286, 1.0, 0.4286, 1.0, 0.4762, 0.9524, 0.4762, 0.9524, 0.4762, 1.0, 0.4762, 1.0, 0.5238, 0.9524, 0.5238, 0.9524, 0.5238, 1.0, 0.5238, 1.0, 0.5714, 0.9524, 0.5714, 0.9524, 0.5714, 1.0, 0.5714, 1.0, 0.619, 0.9524, 0.619, 0.9524, 0.619, 1.0, 0.619, 1.0, 0.6667, 0.9524, 0.6667, 0.9524, 0.6667, 1.0, 0.6667, 1.0, 0.7143, 0.9524, 0.7143, 0.9524, 0.7143, 1.0, 0.7143, 1.0, 0.7619, 0.9524, 0.7619, 0.9524, 0.7619, 1.0, 0.7619, 1.0, 0.8095, 0.9524, 0.8095, 0.9524, 0.8095, 1.0, 0.8095, 1.0, 0.8571, 0.9524, 0.8571, 0.9524, 0.8571, 1.0, 0.8571, 1.0, 0.9048, 0.9524, 0.9048, 0.9524, 0.9048, 1.0, 0.9048, 1.0, 0.9524, 0.9524, 0.9524, 0.0, 0.9048, 0.04762, 0.9048, 0.04762, 0.9524, 0.0, 0.9524, 0.04762, 0.9048, 0.09524, 0.9048, 0.09524, 0.9524, 0.04762, 0.9524, 0.09524, 0.9048, 0.1429, 0.9048, 0.1429, 0.9524, 0.09524, 0.9524, 0.1429, 0.9048, 0.1905, 0.9048, 0.1905, 0.9524, 0.1429, 0.9524, 0.1905, 0.9048, 0.2381, 0.9048, 0.2381, 0.9524, 0.1905, 0.9524, 0.2381, 0.9048, 0.2857, 0.9048, 0.2857, 0.9524, 0.2381, 0.9524, 0.2857, 0.9048, 0.3333, 0.9048, 0.3333, 0.9524, 0.2857, 0.9524, 0.3333, 0.9048, 0.381, 0.9048, 0.381, 0.9524, 0.3333, 0.9524, 0.381, 0.9048, 0.4286, 0.9048, 0.4286, 0.9524, 0.381, 0.9524, 0.4286, 0.9048, 0.4762, 0.9048, 0.4762, 0.9524, 0.4286, 0.9524, 0.4762, 0.9048, 0.5238, 0.9048, 0.5238, 0.9524, 0.4762, 0.9524, 0.5238, 0.9048, 0.5714, 0.9048, 0.5714, 0.9524, 0.5238, 0.9524, 0.5714, 0.9048, 0.619, 0.9048, 0.619, 0.9524, 0.5714, 0.9524, 0.619, 0.9048, 0.6667, 0.9048, 0.6667, 0.9524, 0.619, 0.9524, 0.6667, 0.9048, 0.7143, 0.9048, 0.7143, 0.9524, 0.6667, 0.9524, 0.7143, 0.9048, 0.7619, 0.9048, 0.7619, 0.9524, 0.7143, 0.9524, 0.7619, 0.9048, 0.8095, 0.9048, 0.8095, 0.9524, 0.7619, 0.9524, 0.8095, 0.9048, 0.8571, 0.9048, 0.8571, 0.9524, 0.8095, 0.9524, 0.8571, 0.9048, 0.9048, 0.9048, 0.9048, 0.9524, 0.8571, 0.9524, 0.9048, 0.9048, 0.9524, 0.9048, 0.9524, 0.9524, 0.9048, 0.9524, 0.0, 0.8571, 0.04762, 0.8571, 0.04762, 0.9048, 0.0, 0.9048, 0.04762, 0.8571, 0.09524, 0.8571, 0.09524, 0.9048, 0.04762, 0.9048, 0.09524, 0.8571, 0.1429, 0.8571, 0.1429, 0.9048, 0.09524, 0.9048, 0.1429, 0.8571, 0.1905, 0.8571, 0.1905, 0.9048, 0.1429, 0.9048, 0.1905, 0.8571, 0.2381, 0.8571, 0.2381, 0.9048, 0.1905, 0.9048, 0.2381, 0.8571, 0.2857, 0.8571, 0.2857, 0.9048, 0.2381, 0.9048, 0.2857, 0.8571, 0.3333, 0.8571, 0.3333, 0.9048, 0.2857, 0.9048, 0.3333, 0.8571, 0.381, 0.8571, 0.381, 0.9048, 0.3333, 0.9048, 0.381, 0.8571, 0.4286, 0.8571, 0.4286, 0.9048, 0.381, 0.9048, 0.4286, 0.8571, 0.4762, 0.8571, 0.4762, 0.9048, 0.4286, 0.9048, 0.4762, 0.8571, 0.5238, 0.8571, 0.5238, 0.9048, 0.4762, 0.9048, 0.5238, 0.8571, 0.5714, 0.8571, 0.5714, 0.9048, 0.5238, 0.9048, 0.5714, 0.8571, 0.619, 0.8571, 0.619, 0.9048, 0.5714, 0.9048, 0.619, 0.8571, 0.6667, 0.8571, 0.6667, 0.9048, 0.619, 0.9048, 0.6667, 0.8571, 0.7143, 0.8571, 0.7143, 0.9048, 0.6667, 0.9048, 0.7143, 0.8571, 0.7619, 0.8571, 0.7619, 0.9048, 0.7143, 0.9048, 0.7619, 0.8571, 0.8095, 0.8571, 0.8095, 0.9048, 0.7619, 0.9048, 0.8095, 0.8571, 0.8571, 0.8571, 0.8571, 0.9048, 0.8095, 0.9048, 0.8571, 0.8571, 0.9048, 0.8571, 0.9048, 0.9048, 0.8571, 0.9048, 0.9048, 0.8571, 0.9524, 0.8571, 0.9524, 0.9048, 0.9048, 0.9048, 0.0, 0.8095, 0.04762, 0.8095, 0.04762, 0.8571, 0.0, 0.8571, 0.04762, 0.8095, 0.09524, 0.8095, 0.09524, 0.8571, 0.04762, 0.8571, 0.09524, 0.8095, 0.1429, 0.8095, 0.1429, 0.8571, 0.09524, 0.8571, 0.1429, 0.8095, 0.1905, 0.8095, 0.1905, 0.8571, 0.1429, 0.8571, 0.1905, 0.8095, 0.2381, 0.8095, 0.2381, 0.8571, 0.1905, 0.8571, 0.2381, 0.8095, 0.2857, 0.8095, 0.2857, 0.8571, 0.2381, 0.8571, 0.2857, 0.8095, 0.3333, 0.8095, 0.3333, 0.8571, 0.2857, 0.8571, 0.3333, 0.8095, 0.381, 0.8095, 0.381, 0.8571, 0.3333, 0.8571, 0.381, 0.8095, 0.4286, 0.8095, 0.4286, 0.8571, 0.381, 0.8571, 0.4286, 0.8095, 0.4762, 0.8095, 0.4762, 0.8571, 0.4286, 0.8571, 0.4762, 0.8095, 0.5238, 0.8095, 0.5238, 0.8571, 0.4762, 0.8571, 0.5238, 0.8095, 0.5714, 0.8095, 0.5714, 0.8571, 0.5238, 0.8571, 0.5714, 0.8095, 0.619, 0.8095, 0.619, 0.8571, 0.5714, 0.8571, 0.619, 0.8095, 0.6667, 0.8095, 0.6667, 0.8571, 0.619, 0.8571, 0.6667, 0.8095, 0.7143, 0.8095, 0.7143, 0.8571, 0.6667, 0.8571, 0.7143, 0.8095, 0.7619, 0.8095, 0.7619, 0.8571, 0.7143, 0.8571, 0.7619, 0.8095, 0.8095, 0.8095, 0.8095, 0.8571, 0.7619, 0.8571, 0.8095, 0.8095, 0.8571, 0.8095, 0.8571, 0.8571, 0.8095, 0.8571, 0.8571, 0.8095, 0.9048, 0.8095, 0.9048, 0.8571, 0.8571, 0.8571, 0.9048, 0.8095, 0.9524, 0.8095, 0.9524, 0.8571, 0.9048, 0.8571, 0.0, 0.7619, 0.04762, 0.7619, 0.04762, 0.8095, 0.0, 0.8095, 0.04762, 0.7619, 0.09524, 0.7619, 0.09524, 0.8095, 0.04762, 0.8095, 0.09524, 0.7619, 0.1429, 0.7619, 0.1429, 0.8095, 0.09524, 0.8095, 0.1429, 0.7619, 0.1905, 0.7619, 0.1905, 0.8095, 0.1429, 0.8095, 0.1905, 0.7619, 0.2381, 0.7619, 0.2381, 0.8095, 0.1905, 0.8095, 0.2381, 0.7619, 0.2857, 0.7619, 0.2857, 0.8095, 0.2381, 0.8095, 0.2857, 0.7619, 0.3333, 0.7619, 0.3333, 0.8095, 0.2857, 0.8095, 0.3333, 0.7619, 0.381, 0.7619, 0.381, 0.8095, 0.3333, 0.8095, 0.381, 0.7619, 0.4286, 0.7619, 0.4286, 0.8095, 0.381, 0.8095, 0.4286, 0.7619, 0.4762, 0.7619, 0.4762, 0.8095, 0.4286, 0.8095, 0.4762, 0.7619, 0.5238, 0.7619, 0.5238, 0.8095, 0.4762, 0.8095, 0.5238, 0.7619, 0.5714, 0.7619, 0.5714, 0.8095, 0.5238, 0.8095, 0.5714, 0.7619, 0.619, 0.7619, 0.619, 0.8095, 0.5714, 0.8095, 0.619, 0.7619, 0.6667, 0.7619, 0.6667, 0.8095, 0.619, 0.8095, 0.6667, 0.7619, 0.7143, 0.7619, 0.7143, 0.8095, 0.6667, 0.8095, 0.7143, 0.7619, 0.7619, 0.7619, 0.7619, 0.8095, 0.7143, 0.8095, 0.7619, 0.7619, 0.8095, 0.7619, 0.8095, 0.8095, 0.7619, 0.8095, 0.8095, 0.7619, 0.8571, 0.7619, 0.8571, 0.8095, 0.8095, 0.8095, 0.8571, 0.7619, 0.9048, 0.7619, 0.9048, 0.8095, 0.8571, 0.8095, 0.9048, 0.7619, 0.9524, 0.7619, 0.9524, 0.8095, 0.9048, 0.8095, 0.0, 0.7143, 0.04762, 0.7143, 0.04762, 0.7619, 0.0, 0.7619, 0.04762, 0.7143, 0.09524, 0.7143, 0.09524, 0.7619, 0.04762, 0.7619, 0.09524, 0.7143, 0.1429, 0.7143, 0.1429, 0.7619, 0.09524, 0.7619, 0.1429, 0.7143, 0.1905, 0.7143, 0.1905, 0.7619, 0.1429, 0.7619, 0.1905, 0.7143, 0.2381, 0.7143, 0.2381, 0.7619, 0.1905, 0.7619, 0.2381, 0.7143, 0.2857, 0.7143, 0.2857, 0.7619, 0.2381, 0.7619, 0.2857, 0.7143, 0.3333, 0.7143, 0.3333, 0.7619, 0.2857, 0.7619, 0.3333, 0.7143, 0.381, 0.7143, 0.381, 0.7619, 0.3333, 0.7619, 0.381, 0.7143, 0.4286, 0.7143, 0.4286, 0.7619, 0.381, 0.7619, 0.4286, 0.7143, 0.4762, 0.7143, 0.4762, 0.7619, 0.4286, 0.7619, 0.4762, 0.7143, 0.5238, 0.7143, 0.5238, 0.7619, 0.4762, 0.7619, 0.5238, 0.7143, 0.5714, 0.7143, 0.5714, 0.7619, 0.5238, 0.7619, 0.5714, 0.7143, 0.619, 0.7143, 0.619, 0.7619, 0.5714, 0.7619, 0.619, 0.7143, 0.6667, 0.7143, 0.6667, 0.7619, 0.619, 0.7619, 0.6667, 0.7143, 0.7143, 0.7143, 0.7143, 0.7619, 0.6667, 0.7619, 0.7143, 0.7143, 0.7619, 0.7143, 0.7619, 0.7619, 0.7143, 0.7619, 0.7619, 0.7143, 0.8095, 0.7143, 0.8095, 0.7619, 0.7619, 0.7619, 0.8095, 0.7143, 0.8571, 0.7143, 0.8571, 0.7619, 0.8095, 0.7619, 0.8571, 0.7143, 0.9048, 0.7143, 0.9048, 0.7619, 0.8571, 0.7619, 0.9048, 0.7143, 0.9524, 0.7143, 0.9524, 0.7619, 0.9048, 0.7619, 0.0, 0.6667, 0.04762, 0.6667, 0.04762, 0.7143, 0.0, 0.7143, 0.04762, 0.6667, 0.09524, 0.6667, 0.09524, 0.7143, 0.04762, 0.7143, 0.09524, 0.6667, 0.1429, 0.6667, 0.1429, 0.7143, 0.09524, 0.7143, 0.1429, 0.6667, 0.1905, 0.6667, 0.1905, 0.7143, 0.1429, 0.7143, 0.1905, 0.6667, 0.2381, 0.6667, 0.2381, 0.7143, 0.1905, 0.7143, 0.2381, 0.6667, 0.2857, 0.6667, 0.2857, 0.7143, 0.2381, 0.7143, 0.2857, 0.6667, 0.3333, 0.6667, 0.3333, 0.7143, 0.2857, 0.7143, 0.3333, 0.6667, 0.381, 0.6667, 0.381, 0.7143, 0.3333, 0.7143, 0.381, 0.6667, 0.4286, 0.6667, 0.4286, 0.7143, 0.381, 0.7143, 0.4286, 0.6667, 0.4762, 0.6667, 0.4762, 0.7143, 0.4286, 0.7143, 0.4762, 0.6667, 0.5238, 0.6667, 0.5238, 0.7143, 0.4762, 0.7143, 0.5238, 0.6667, 0.5714, 0.6667, 0.5714, 0.7143, 0.5238, 0.7143, 0.5714, 0.6667, 0.619, 0.6667, 0.619, 0.7143, 0.5714, 0.7143, 0.619, 0.6667, 0.6667, 0.6667, 0.6667, 0.7143, 0.619, 0.7143, 0.6667, 0.6667, 0.7143, 0.6667, 0.7143, 0.7143, 0.6667, 0.7143, 0.7143, 0.6667, 0.7619, 0.6667, 0.7619, 0.7143, 0.7143, 0.7143, 0.7619, 0.6667, 0.8095, 0.6667, 0.8095, 0.7143, 0.7619, 0.7143, 0.8095, 0.6667, 0.8571, 0.6667, 0.8571, 0.7143, 0.8095, 0.7143, 0.8571, 0.6667, 0.9048, 0.6667, 0.9048, 0.7143, 0.8571, 0.7143, 0.9048, 0.6667, 0.9524, 0.6667, 0.9524, 0.7143, 0.9048, 0.7143, 0.0, 0.619, 0.04762, 0.619, 0.04762, 0.6667, 0.0, 0.6667, 0.04762, 0.619, 0.09524, 0.619, 0.09524, 0.6667, 0.04762, 0.6667, 0.09524, 0.619, 0.1429, 0.619, 0.1429, 0.6667, 0.09524, 0.6667, 0.1429, 0.619, 0.1905, 0.619, 0.1905, 0.6667, 0.1429, 0.6667, 0.1905, 0.619, 0.2381, 0.619, 0.2381, 0.6667, 0.1905, 0.6667, 0.2381, 0.619, 0.2857, 0.619, 0.2857, 0.6667, 0.2381, 0.6667, 0.2857, 0.619, 0.3333, 0.619, 0.3333, 0.6667, 0.2857, 0.6667, 0.3333, 0.619, 0.381, 0.619, 0.381, 0.6667, 0.3333, 0.6667, 0.381, 0.619, 0.4286, 0.619, 0.4286, 0.6667, 0.381, 0.6667, 0.4286, 0.619, 0.4762, 0.619, 0.4762, 0.6667, 0.4286, 0.6667, 0.4762, 0.619, 0.5238, 0.619, 0.5238, 0.6667, 0.4762, 0.6667, 0.5238, 0.619, 0.5714, 0.619, 0.5714, 0.6667, 0.5238, 0.6667, 0.5714, 0.619, 0.619, 0.619, 0.619, 0.6667, 0.5714, 0.6667, 0.619, 0.619, 0.6667, 0.619, 0.6667, 0.6667, 0.619, 0.6667, 0.6667, 0.619, 0.7143, 0.619, 0.7143, 0.6667, 0.6667, 0.6667, 0.7143, 0.619, 0.7619, 0.619, 0.7619, 0.6667, 0.7143, 0.6667, 0.7619, 0.619, 0.8095, 0.619, 0.8095, 0.6667, 0.7619, 0.6667, 0.8095, 0.619, 0.8571, 0.619, 0.8571, 0.6667, 0.8095, 0.6667, 0.8571, 0.619, 0.9048, 0.619, 0.9048, 0.6667, 0.8571, 0.6667, 0.9048, 0.619, 0.9524, 0.619, 0.9524, 0.6667, 0.9048, 0.6667, 0.0, 0.5714, 0.04762, 0.5714, 0.04762, 0.619, 0.0, 0.619, 0.04762, 0.5714, 0.09524, 0.5714, 0.09524, 0.619, 0.04762, 0.619, 0.09524, 0.5714, 0.1429, 0.5714, 0.1429, 0.619, 0.09524, 0.619, 0.1429, 0.5714, 0.1905, 0.5714, 0.1905, 0.619, 0.1429, 0.619, 0.1905, 0.5714, 0.2381, 0.5714, 0.2381, 0.619, 0.1905, 0.619, 0.2381, 0.5714, 0.2857, 0.5714, 0.2857, 0.619, 0.2381, 0.619, 0.2857, 0.5714, 0.3333, 0.5714, 0.3333, 0.619, 0.2857, 0.619, 0.3333, 0.5714, 0.381, 0.5714, 0.381, 0.619, 0.3333, 0.619, 0.381, 0.5714, 0.4286, 0.5714, 0.4286, 0.619, 0.381, 0.619, 0.4286, 0.5714, 0.4762, 0.5714, 0.4762, 0.619, 0.4286, 0.619, 0.4762, 0.5714, 0.5238, 0.5714, 0.5238, 0.619, 0.4762, 0.619, 0.5238, 0.5714, 0.5714, 0.5714, 0.5714, 0.619, 0.5238, 0.619, 0.5714, 0.5714, 0.619, 0.5714, 0.619, 0.619, 0.5714, 0.619, 0.619, 0.5714, 0.6667, 0.5714, 0.6667, 0.619, 0.619, 0.619, 0.6667, 0.5714, 0.7143, 0.5714, 0.7143, 0.619, 0.6667, 0.619, 0.7143, 0.5714, 0.7619, 0.5714, 0.7619, 0.619, 0.7143, 0.619, 0.7619, 0.5714, 0.8095, 0.5714, 0.8095, 0.619, 0.7619, 0.619, 0.8095, 0.5714, 0.8571, 0.5714, 0.8571, 0.619, 0.8095, 0.619, 0.8571, 0.5714, 0.9048, 0.5714, 0.9048, 0.619, 0.8571, 0.619, 0.9048, 0.5714, 0.9524, 0.5714, 0.9524, 0.619, 0.9048, 0.619, 0.0, 0.5238, 0.04762, 0.5238, 0.04762, 0.5714, 0.0, 0.5714, 0.04762, 0.5238, 0.09524, 0.5238, 0.09524, 0.5714, 0.04762, 0.5714, 0.09524, 0.5238, 0.1429, 0.5238, 0.1429, 0.5714, 0.09524, 0.5714, 0.1429, 0.5238, 0.1905, 0.5238, 0.1905, 0.5714, 0.1429, 0.5714, 0.1905, 0.5238, 0.2381, 0.5238, 0.2381, 0.5714, 0.1905, 0.5714, 0.2381, 0.5238, 0.2857, 0.5238, 0.2857, 0.5714, 0.2381, 0.5714, 0.2857, 0.5238, 0.3333, 0.5238, 0.3333, 0.5714, 0.2857, 0.5714, 0.3333, 0.5238, 0.381, 0.5238, 0.381, 0.5714, 0.3333, 0.5714, 0.381, 0.5238, 0.4286, 0.5238, 0.4286, 0.5714, 0.381, 0.5714, 0.4286, 0.5238, 0.4762, 0.5238, 0.4762, 0.5714, 0.4286, 0.5714, 0.4762, 0.5238, 0.5238, 0.5238, 0.5238, 0.5714, 0.4762, 0.5714, 0.5238, 0.5238, 0.5714, 0.5238, 0.5714, 0.5714, 0.5238, 0.5714, 0.5714, 0.5238, 0.619, 0.5238, 0.619, 0.5714, 0.5714, 0.5714, 0.619, 0.5238, 0.6667, 0.5238, 0.6667, 0.5714, 0.619, 0.5714, 0.6667, 0.5238, 0.7143, 0.5238, 0.7143, 0.5714, 0.6667, 0.5714, 0.7143, 0.5238, 0.7619, 0.5238, 0.7619, 0.5714, 0.7143, 0.5714, 0.7619, 0.5238, 0.8095, 0.5238, 0.8095, 0.5714, 0.7619, 0.5714, 0.8095, 0.5238, 0.8571, 0.5238, 0.8571, 0.5714, 0.8095, 0.5714, 0.8571, 0.5238, 0.9048, 0.5238, 0.9048, 0.5714, 0.8571, 0.5714, 0.9048, 0.5238, 0.9524, 0.5238, 0.9524, 0.5714, 0.9048, 0.5714, 0.0, 0.4762, 0.04762, 0.4762, 0.04762, 0.5238, 0.0, 0.5238, 0.04762, 0.4762, 0.09524, 0.4762, 0.09524, 0.5238, 0.04762, 0.5238, 0.09524, 0.4762, 0.1429, 0.4762, 0.1429, 0.5238, 0.09524, 0.5238, 0.1429, 0.4762, 0.1905, 0.4762, 0.1905, 0.5238, 0.1429, 0.5238, 0.1905, 0.4762, 0.2381, 0.4762, 0.2381, 0.5238, 0.1905, 0.5238, 0.2381, 0.4762, 0.2857, 0.4762, 0.2857, 0.5238, 0.2381, 0.5238, 0.2857, 0.4762, 0.3333, 0.4762, 0.3333, 0.5238, 0.2857, 0.5238, 0.3333, 0.4762, 0.381, 0.4762, 0.381, 0.5238, 0.3333, 0.5238, 0.381, 0.4762, 0.4286, 0.4762, 0.4286, 0.5238, 0.381, 0.5238, 0.4286, 0.4762, 0.4762, 0.4762, 0.4762, 0.5238, 0.4286, 0.5238, 0.4762, 0.4762, 0.5238, 0.4762, 0.5238, 0.5238, 0.4762, 0.5238, 0.5238, 0.4762, 0.5714, 0.4762, 0.5714, 0.5238, 0.5238, 0.5238, 0.5714, 0.4762, 0.619, 0.4762, 0.619, 0.5238, 0.5714, 0.5238, 0.619, 0.4762, 0.6667, 0.4762, 0.6667, 0.5238, 0.619, 0.5238, 0.6667, 0.4762, 0.7143, 0.4762, 0.7143, 0.5238, 0.6667, 0.5238, 0.7143, 0.4762, 0.7619, 0.4762, 0.7619, 0.5238, 0.7143, 0.5238, 0.7619, 0.4762, 0.8095, 0.4762, 0.8095, 0.5238, 0.7619, 0.5238, 0.8095, 0.4762, 0.8571, 0.4762, 0.8571, 0.5238, 0.8095, 0.5238, 0.8571, 0.4762, 0.9048, 0.4762, 0.9048, 0.5238, 0.8571, 0.5238, 0.9048, 0.4762, 0.9524, 0.4762, 0.9524, 0.5238, 0.9048, 0.5238, 0.0, 0.4286, 0.04762, 0.4286, 0.04762, 0.4762, 0.0, 0.4762, 0.04762, 0.4286, 0.09524, 0.4286, 0.09524, 0.4762, 0.04762, 0.4762, 0.09524, 0.4286, 0.1429, 0.4286, 0.1429, 0.4762, 0.09524, 0.4762, 0.1429, 0.4286, 0.1905, 0.4286, 0.1905, 0.4762, 0.1429, 0.4762, 0.1905, 0.4286, 0.2381, 0.4286, 0.2381, 0.4762, 0.1905, 0.4762, 0.2381, 0.4286, 0.2857, 0.4286, 0.2857, 0.4762, 0.2381, 0.4762, 0.2857, 0.4286, 0.3333, 0.4286, 0.3333, 0.4762, 0.2857, 0.4762, 0.3333, 0.4286, 0.381, 0.4286, 0.381, 0.4762, 0.3333, 0.4762, 0.381, 0.4286, 0.4286, 0.4286, 0.4286, 0.4762, 0.381, 0.4762, 0.4286, 0.4286, 0.4762, 0.4286, 0.4762, 0.4762, 0.4286, 0.4762, 0.4762, 0.4286, 0.5238, 0.4286, 0.5238, 0.4762, 0.4762, 0.4762, 0.5238, 0.4286, 0.5714, 0.4286, 0.5714, 0.4762, 0.5238, 0.4762, 0.5714, 0.4286, 0.619, 0.4286, 0.619, 0.4762, 0.5714, 0.4762, 0.619, 0.4286, 0.6667, 0.4286, 0.6667, 0.4762, 0.619, 0.4762, 0.6667, 0.4286, 0.7143, 0.4286, 0.7143, 0.4762, 0.6667, 0.4762, 0.7143, 0.4286, 0.7619, 0.4286, 0.7619, 0.4762, 0.7143, 0.4762, 0.7619, 0.4286, 0.8095, 0.4286, 0.8095, 0.4762, 0.7619, 0.4762, 0.8095, 0.4286, 0.8571, 0.4286, 0.8571, 0.4762, 0.8095, 0.4762, 0.8571, 0.4286, 0.9048, 0.4286, 0.9048, 0.4762, 0.8571, 0.4762, 0.9048, 0.4286, 0.9524, 0.4286, 0.9524, 0.4762, 0.9048, 0.4762, 0.0, 0.381, 0.04762, 0.381, 0.04762, 0.4286, 0.0, 0.4286, 0.04762, 0.381, 0.09524, 0.381, 0.09524, 0.4286, 0.04762, 0.4286, 0.09524, 0.381, 0.1429, 0.381, 0.1429, 0.4286, 0.09524, 0.4286, 0.1429, 0.381, 0.1905, 0.381, 0.1905, 0.4286, 0.1429, 0.4286, 0.1905, 0.381, 0.2381, 0.381, 0.2381, 0.4286, 0.1905, 0.4286, 0.2381, 0.381, 0.2857, 0.381, 0.2857, 0.4286, 0.2381, 0.4286, 0.2857, 0.381, 0.3333, 0.381, 0.3333, 0.4286, 0.2857, 0.4286, 0.3333, 0.381, 0.381, 0.381, 0.381, 0.4286, 0.3333, 0.4286, 0.381, 0.381, 0.4286, 0.381, 0.4286, 0.4286, 0.381, 0.4286, 0.4286, 0.381, 0.4762, 0.381, 0.4762, 0.4286, 0.4286, 0.4286, 0.4762, 0.381, 0.5238, 0.381, 0.5238, 0.4286, 0.4762, 0.4286, 0.5238, 0.381, 0.5714, 0.381, 0.5714, 0.4286, 0.5238, 0.4286, 0.5714, 0.381, 0.619, 0.381, 0.619, 0.4286, 0.5714, 0.4286, 0.619, 0.381, 0.6667, 0.381, 0.6667, 0.4286, 0.619, 0.4286, 0.6667, 0.381, 0.7143, 0.381, 0.7143, 0.4286, 0.6667, 0.4286, 0.7143, 0.381, 0.7619, 0.381, 0.7619, 0.4286, 0.7143, 0.4286, 0.7619, 0.381, 0.8095, 0.381, 0.8095, 0.4286, 0.7619, 0.4286, 0.8095, 0.381, 0.8571, 0.381, 0.8571, 0.4286, 0.8095, 0.4286, 0.8571, 0.381, 0.9048, 0.381, 0.9048, 0.4286, 0.8571, 0.4286, 0.9048, 0.381, 0.9524, 0.381, 0.9524, 0.4286, 0.9048, 0.4286, 0.0, 0.3333, 0.04762, 0.3333, 0.04762, 0.381, 0.0, 0.381, 0.04762, 0.3333, 0.09524, 0.3333, 0.09524, 0.381, 0.04762, 0.381, 0.09524, 0.3333, 0.1429, 0.3333, 0.1429, 0.381, 0.09524, 0.381, 0.1429, 0.3333, 0.1905, 0.3333, 0.1905, 0.381, 0.1429, 0.381, 0.1905, 0.3333, 0.2381, 0.3333, 0.2381, 0.381, 0.1905, 0.381, 0.2381, 0.3333, 0.2857, 0.3333, 0.2857, 0.381, 0.2381, 0.381, 0.2857, 0.3333, 0.3333, 0.3333, 0.3333, 0.381, 0.2857, 0.381, 0.3333, 0.3333, 0.381, 0.3333, 0.381, 0.381, 0.3333, 0.381, 0.381, 0.3333, 0.4286, 0.3333, 0.4286, 0.381, 0.381, 0.381, 0.4286, 0.3333, 0.4762, 0.3333, 0.4762, 0.381, 0.4286, 0.381, 0.4762, 0.3333, 0.5238, 0.3333, 0.5238, 0.381, 0.4762, 0.381, 0.5238, 0.3333, 0.5714, 0.3333, 0.5714, 0.381, 0.5238, 0.381, 0.5714, 0.3333, 0.619, 0.3333, 0.619, 0.381, 0.5714, 0.381, 0.619, 0.3333, 0.6667, 0.3333, 0.6667, 0.381, 0.619, 0.381, 0.6667, 0.3333, 0.7143, 0.3333, 0.7143, 0.381, 0.6667, 0.381, 0.7143, 0.3333, 0.7619, 0.3333, 0.7619, 0.381, 0.7143, 0.381, 0.7619, 0.3333, 0.8095, 0.3333, 0.8095, 0.381, 0.7619, 0.381, 0.8095, 0.3333, 0.8571, 0.3333, 0.8571, 0.381, 0.8095, 0.381, 0.8571, 0.3333, 0.9048, 0.3333, 0.9048, 0.381, 0.8571, 0.381, 0.9048, 0.3333, 0.9524, 0.3333, 0.9524, 0.381, 0.9048, 0.381, 0.0, 0.2857, 0.04762, 0.2857, 0.04762, 0.3333, 0.0, 0.3333, 0.04762, 0.2857, 0.09524, 0.2857, 0.09524, 0.3333, 0.04762, 0.3333, 0.09524, 0.2857, 0.1429, 0.2857, 0.1429, 0.3333, 0.09524, 0.3333, 0.1429, 0.2857, 0.1905, 0.2857, 0.1905, 0.3333, 0.1429, 0.3333, 0.1905, 0.2857, 0.2381, 0.2857, 0.2381, 0.3333, 0.1905, 0.3333, 0.2381, 0.2857, 0.2857, 0.2857, 0.2857, 0.3333, 0.2381, 0.3333, 0.2857, 0.2857, 0.3333, 0.2857, 0.3333, 0.3333, 0.2857, 0.3333, 0.3333, 0.2857, 0.381, 0.2857, 0.381, 0.3333, 0.3333, 0.3333, 0.381, 0.2857, 0.4286, 0.2857, 0.4286, 0.3333, 0.381, 0.3333, 0.4286, 0.2857, 0.4762, 0.2857, 0.4762, 0.3333, 0.4286, 0.3333, 0.4762, 0.2857, 0.5238, 0.2857, 0.5238, 0.3333, 0.4762, 0.3333, 0.5238, 0.2857, 0.5714, 0.2857, 0.5714, 0.3333, 0.5238, 0.3333, 0.5714, 0.2857, 0.619, 0.2857, 0.619, 0.3333, 0.5714, 0.3333, 0.619, 0.2857, 0.6667, 0.2857, 0.6667, 0.3333, 0.619, 0.3333, 0.6667, 0.2857, 0.7143, 0.2857, 0.7143, 0.3333, 0.6667, 0.3333, 0.7143, 0.2857, 0.7619, 0.2857, 0.7619, 0.3333, 0.7143, 0.3333, 0.7619, 0.2857, 0.8095, 0.2857, 0.8095, 0.3333, 0.7619, 0.3333, 0.8095, 0.2857, 0.8571, 0.2857, 0.8571, 0.3333, 0.8095, 0.3333, 0.8571, 0.2857, 0.9048, 0.2857, 0.9048, 0.3333, 0.8571, 0.3333, 0.9048, 0.2857, 0.9524, 0.2857, 0.9524, 0.3333, 0.9048, 0.3333, 0.0, 0.2381, 0.04762, 0.2381, 0.04762, 0.2857, 0.0, 0.2857, 0.04762, 0.2381, 0.09524, 0.2381, 0.09524, 0.2857, 0.04762, 0.2857, 0.09524, 0.2381, 0.1429, 0.2381, 0.1429, 0.2857, 0.09524, 0.2857, 0.1429, 0.2381, 0.1905, 0.2381, 0.1905, 0.2857, 0.1429, 0.2857, 0.1905, 0.2381, 0.2381, 0.2381, 0.2381, 0.2857, 0.1905, 0.2857, 0.2381, 0.2381, 0.2857, 0.2381, 0.2857, 0.2857, 0.2381, 0.2857, 0.2857, 0.2381, 0.3333, 0.2381, 0.3333, 0.2857, 0.2857, 0.2857, 0.3333, 0.2381, 0.381, 0.2381, 0.381, 0.2857, 0.3333, 0.2857, 0.381, 0.2381, 0.4286, 0.2381, 0.4286, 0.2857, 0.381, 0.2857, 0.4286, 0.2381, 0.4762, 0.2381, 0.4762, 0.2857, 0.4286, 0.2857, 0.4762, 0.2381, 0.5238, 0.2381, 0.5238, 0.2857, 0.4762, 0.2857, 0.5238, 0.2381, 0.5714, 0.2381, 0.5714, 0.2857, 0.5238, 0.2857, 0.5714, 0.2381, 0.619, 0.2381, 0.619, 0.2857, 0.5714, 0.2857, 0.619, 0.2381, 0.6667, 0.2381, 0.6667, 0.2857, 0.619, 0.2857, 0.6667, 0.2381, 0.7143, 0.2381, 0.7143, 0.2857, 0.6667, 0.2857, 0.7143, 0.2381, 0.7619, 0.2381, 0.7619, 0.2857, 0.7143, 0.2857, 0.7619, 0.2381, 0.8095, 0.2381, 0.8095, 0.2857, 0.7619, 0.2857, 0.8095, 0.2381, 0.8571, 0.2381, 0.8571, 0.2857, 0.8095, 0.2857, 0.8571, 0.2381, 0.9048, 0.2381, 0.9048, 0.2857, 0.8571, 0.2857, 0.9048, 0.2381, 0.9524, 0.2381, 0.9524, 0.2857, 0.9048, 0.2857, 0.0, 0.1905, 0.04762, 0.1905, 0.04762, 0.2381, 0.0, 0.2381, 0.04762, 0.1905, 0.09524, 0.1905, 0.09524, 0.2381, 0.04762, 0.2381, 0.09524, 0.1905, 0.1429, 0.1905, 0.1429, 0.2381, 0.09524, 0.2381, 0.1429, 0.1905, 0.1905, 0.1905, 0.1905, 0.2381, 0.1429, 0.2381, 0.1905, 0.1905, 0.2381, 0.1905, 0.2381, 0.2381, 0.1905, 0.2381, 0.2381, 0.1905, 0.2857, 0.1905, 0.2857, 0.2381, 0.2381, 0.2381, 0.2857, 0.1905, 0.3333, 0.1905, 0.3333, 0.2381, 0.2857, 0.2381, 0.3333, 0.1905, 0.381, 0.1905, 0.381, 0.2381, 0.3333, 0.2381, 0.381, 0.1905, 0.4286, 0.1905, 0.4286, 0.2381, 0.381, 0.2381, 0.4286, 0.1905, 0.4762, 0.1905, 0.4762, 0.2381, 0.4286, 0.2381, 0.4762, 0.1905, 0.5238, 0.1905, 0.5238, 0.2381, 0.4762, 0.2381, 0.5238, 0.1905, 0.5714, 0.1905, 0.5714, 0.2381, 0.5238, 0.2381, 0.5714, 0.1905, 0.619, 0.1905, 0.619, 0.2381, 0.5714, 0.2381, 0.619, 0.1905, 0.6667, 0.1905, 0.6667, 0.2381, 0.619, 0.2381, 0.6667, 0.1905, 0.7143, 0.1905, 0.7143, 0.2381, 0.6667, 0.2381, 0.7143, 0.1905, 0.7619, 0.1905, 0.7619, 0.2381, 0.7143, 0.2381, 0.7619, 0.1905, 0.8095, 0.1905, 0.8095, 0.2381, 0.7619, 0.2381, 0.8095, 0.1905, 0.8571, 0.1905, 0.8571, 0.2381, 0.8095, 0.2381, 0.8571, 0.1905, 0.9048, 0.1905, 0.9048, 0.2381, 0.8571, 0.2381, 0.9048, 0.1905, 0.9524, 0.1905, 0.9524, 0.2381, 0.9048, 0.2381, 0.0, 0.1429, 0.04762, 0.1429, 0.04762, 0.1905, 0.0, 0.1905, 0.04762, 0.1429, 0.09524, 0.1429, 0.09524, 0.1905, 0.04762, 0.1905, 0.09524, 0.1429, 0.1429, 0.1429, 0.1429, 0.1905, 0.09524, 0.1905, 0.1429, 0.1429, 0.1905, 0.1429, 0.1905, 0.1905, 0.1429, 0.1905, 0.1905, 0.1429, 0.2381, 0.1429, 0.2381, 0.1905, 0.1905, 0.1905, 0.2381, 0.1429, 0.2857, 0.1429, 0.2857, 0.1905, 0.2381, 0.1905, 0.2857, 0.1429, 0.3333, 0.1429, 0.3333, 0.1905, 0.2857, 0.1905, 0.3333, 0.1429, 0.381, 0.1429, 0.381, 0.1905, 0.3333, 0.1905, 0.381, 0.1429, 0.4286, 0.1429, 0.4286, 0.1905, 0.381, 0.1905, 0.4286, 0.1429, 0.4762, 0.1429, 0.4762, 0.1905, 0.4286, 0.1905, 0.4762, 0.1429, 0.5238, 0.1429, 0.5238, 0.1905, 0.4762, 0.1905, 0.5238, 0.1429, 0.5714, 0.1429, 0.5714, 0.1905, 0.5238, 0.1905, 0.5714, 0.1429, 0.619, 0.1429, 0.619, 0.1905, 0.5714, 0.1905, 0.619, 0.1429, 0.6667, 0.1429, 0.6667, 0.1905, 0.619, 0.1905, 0.6667, 0.1429, 0.7143, 0.1429, 0.7143, 0.1905, 0.6667, 0.1905, 0.7143, 0.1429, 0.7619, 0.1429, 0.7619, 0.1905, 0.7143, 0.1905, 0.7619, 0.1429, 0.8095, 0.1429, 0.8095, 0.1905, 0.7619, 0.1905, 0.8095, 0.1429, 0.8571, 0.1429, 0.8571, 0.1905, 0.8095, 0.1905, 0.8571, 0.1429, 0.9048, 0.1429, 0.9048, 0.1905, 0.8571, 0.1905, 0.9048, 0.1429, 0.9524, 0.1429, 0.9524, 0.1905, 0.9048, 0.1905, 0.0, 0.09524, 0.04762, 0.09524, 0.04762, 0.1429, 0.0, 0.1429, 0.04762, 0.09524, 0.09524, 0.09524, 0.09524, 0.1429, 0.04762, 0.1429, 0.09524, 0.09524, 0.1429, 0.09524, 0.1429, 0.1429, 0.09524, 0.1429, 0.1429, 0.09524, 0.1905, 0.09524, 0.1905, 0.1429, 0.1429, 0.1429, 0.1905, 0.09524, 0.2381, 0.09524, 0.2381, 0.1429, 0.1905, 0.1429, 0.2381, 0.09524, 0.2857, 0.09524, 0.2857, 0.1429, 0.2381, 0.1429, 0.2857, 0.09524, 0.3333, 0.09524, 0.3333, 0.1429, 0.2857, 0.1429, 0.3333, 0.09524, 0.381, 0.09524, 0.381, 0.1429, 0.3333, 0.1429, 0.381, 0.09524, 0.4286, 0.09524, 0.4286, 0.1429, 0.381, 0.1429, 0.4286, 0.09524, 0.4762, 0.09524, 0.4762, 0.1429, 0.4286, 0.1429, 0.4762, 0.09524, 0.5238, 0.09524, 0.5238, 0.1429, 0.4762, 0.1429, 0.5238, 0.09524, 0.5714, 0.09524, 0.5714, 0.1429, 0.5238, 0.1429, 0.5714, 0.09524, 0.619, 0.09524, 0.619, 0.1429, 0.5714, 0.1429, 0.619, 0.09524, 0.6667, 0.09524, 0.6667, 0.1429, 0.619, 0.1429, 0.6667, 0.09524, 0.7143, 0.09524, 0.7143, 0.1429, 0.6667, 0.1429, 0.7143, 0.09524, 0.7619, 0.09524, 0.7619, 0.1429, 0.7143, 0.1429, 0.7619, 0.09524, 0.8095, 0.09524, 0.8095, 0.1429, 0.7619, 0.1429, 0.8095, 0.09524, 0.8571, 0.09524, 0.8571, 0.1429, 0.8095, 0.1429, 0.8571, 0.09524, 0.9048, 0.09524, 0.9048, 0.1429, 0.8571, 0.1429, 0.9048, 0.09524, 0.9524, 0.09524, 0.9524, 0.1429, 0.9048, 0.1429, 0.0, 0.04762, 0.04762, 0.04762, 0.04762, 0.09524, 0.0, 0.09524, 0.04762, 0.04762, 0.09524, 0.04762, 0.09524, 0.09524, 0.04762, 0.09524, 0.09524, 0.04762, 0.1429, 0.04762, 0.1429, 0.09524, 0.09524, 0.09524, 0.1429, 0.04762, 0.1905, 0.04762, 0.1905, 0.09524, 0.1429, 0.09524, 0.1905, 0.04762, 0.2381, 0.04762, 0.2381, 0.09524, 0.1905, 0.09524, 0.2381, 0.04762, 0.2857, 0.04762, 0.2857, 0.09524, 0.2381, 0.09524, 0.2857, 0.04762, 0.3333, 0.04762, 0.3333, 0.09524, 0.2857, 0.09524, 0.3333, 0.04762, 0.381, 0.04762, 0.381, 0.09524, 0.3333, 0.09524, 0.381, 0.04762, 0.4286, 0.04762, 0.4286, 0.09524, 0.381, 0.09524, 0.4286, 0.04762, 0.4762, 0.04762, 0.4762, 0.09524, 0.4286, 0.09524, 0.4762, 0.04762, 0.5238, 0.04762, 0.5238, 0.09524, 0.4762, 0.09524, 0.5238, 0.04762, 0.5714, 0.04762, 0.5714, 0.09524, 0.5238, 0.09524, 0.5714, 0.04762, 0.619, 0.04762, 0.619, 0.09524, 0.5714, 0.09524, 0.619, 0.04762, 0.6667, 0.04762, 0.6667, 0.09524, 0.619, 0.09524, 0.6667, 0.04762, 0.7143, 0.04762, 0.7143, 0.09524, 0.6667, 0.09524, 0.7143, 0.04762, 0.7619, 0.04762, 0.7619, 0.09524, 0.7143, 0.09524, 0.7619, 0.04762, 0.8095, 0.04762, 0.8095, 0.09524, 0.7619, 0.09524, 0.8095, 0.04762, 0.8571, 0.04762, 0.8571, 0.09524, 0.8095, 0.09524, 0.8571, 0.04762, 0.9048, 0.04762, 0.9048, 0.09524, 0.8571, 0.09524, 0.9048, 0.04762, 0.9524, 0.04762, 0.9524, 0.09524, 0.9048, 0.09524, 0.0, 0.0, 0.04762, 0.0, 0.04762, 0.04762, 0.0, 0.04762, 0.04762, 0.0, 0.09524, 0.0, 0.09524, 0.04762, 0.04762, 0.04762, 0.09524, 0.0, 0.1429, 0.0, 0.1429, 0.04762, 0.09524, 0.04762, 0.1429, 0.0, 0.1905, 0.0, 0.1905, 0.04762, 0.1429, 0.04762, 0.1905, 0.0, 0.2381, 0.0, 0.2381, 0.04762, 0.1905, 0.04762, 0.2381, 0.0, 0.2857, 0.0, 0.2857, 0.04762, 0.2381, 0.04762, 0.2857, 0.0, 0.3333, 0.0, 0.3333, 0.04762, 0.2857, 0.04762, 0.3333, 0.0, 0.381, 0.0, 0.381, 0.04762, 0.3333, 0.04762, 0.381, 0.0, 0.4286, 0.0, 0.4286, 0.04762, 0.381, 0.04762, 0.4286, 0.0, 0.4762, 0.0, 0.4762, 0.04762, 0.4286, 0.04762, 0.4762, 0.0, 0.5238, 0.0, 0.5238, 0.04762, 0.4762, 0.04762, 0.5238, 0.0, 0.5714, 0.0, 0.5714, 0.04762, 0.5238, 0.04762, 0.5714, 0.0, 0.619, 0.0, 0.619, 0.04762, 0.5714, 0.04762, 0.619, 0.0, 0.6667, 0.0, 0.6667, 0.04762, 0.619, 0.04762, 0.6667, 0.0, 0.7143, 0.0, 0.7143, 0.04762, 0.6667, 0.04762, 0.7143, 0.0, 0.7619, 0.0, 0.7619, 0.04762, 0.7143, 0.04762, 0.7619, 0.0, 0.8095, 0.0, 0.8095, 0.04762, 0.7619, 0.04762, 0.8095, 0.0, 0.8571, 0.0, 0.8571, 0.04762, 0.8095, 0.04762, 0.8571, 0.0, 0.9048, 0.0, 0.9048, 0.04762, 0.8571, 0.04762, 0.9048, 0.0, 0.9524, 0.0, 0.9524, 0.04762, 0.9048, 0.04762, 0.0, 0.9524, 0.04762, 0.9524, 0.04762, 1.0, 0.0, 1.0, 0.04762, 0.9524, 0.09524, 0.9524, 0.09524, 1.0, 0.04762, 1.0, 0.09524, 0.9524, 0.1429, 0.9524, 0.1429, 1.0, 0.09524, 1.0, 0.1429, 0.9524, 0.1905, 0.9524, 0.1905, 1.0, 0.1429, 1.0, 0.1905, 0.9524, 0.2381, 0.9524, 0.2381, 1.0, 0.1905, 1.0, 0.2381, 0.9524, 0.2857, 0.9524, 0.2857, 1.0, 0.2381, 1.0, 0.2857, 0.9524, 0.3333, 0.9524, 0.3333, 1.0, 0.2857, 1.0, 0.3333, 0.9524, 0.381, 0.9524, 0.381, 1.0, 0.3333, 1.0, 0.381, 0.9524, 0.4286, 0.9524, 0.4286, 1.0, 0.381, 1.0, 0.4286, 0.9524, 0.4762, 0.9524, 0.4762, 1.0, 0.4286, 1.0, 0.4762, 0.9524, 0.5238, 0.9524, 0.5238, 1.0, 0.4762, 1.0, 0.5238, 0.9524, 0.5714, 0.9524, 0.5714, 1.0, 0.5238, 1.0, 0.5714, 0.9524, 0.619, 0.9524, 0.619, 1.0, 0.5714, 1.0, 0.619, 0.9524, 0.6667, 0.9524, 0.6667, 1.0, 0.619, 1.0, 0.6667, 0.9524, 0.7143, 0.9524, 0.7143, 1.0, 0.6667, 1.0, 0.7143, 0.9524, 0.7619, 0.9524, 0.7619, 1.0, 0.7143, 1.0, 0.7619, 0.9524, 0.8095, 0.9524, 0.8095, 1.0, 0.7619, 1.0, 0.8095, 0.9524, 0.8571, 0.9524, 0.8571, 1.0, 0.8095, 1.0, 0.8571, 0.9524, 0.9048, 0.9524, 0.9048, 1.0, 0.8571, 1.0, 0.9048, 0.9524, 0.9524, 0.9524, 0.9524, 1.0, 0.9048, 1.0])
me_plane.materials.append(mat_material_002)
me_plane.update()

# ---- curves / text
cu_b_ziercircle = bpy.data.curves.new('BézierCircle', 'CURVE')
cu_b_ziercircle.dimensions = '3D'
_sp = cu_b_ziercircle.splines.new('BEZIER'); _sp.bezier_points.add(3)
_sp.bezier_points.foreach_set('co', [-1.0, 0.0, 0.0, 0.0, 1.0, 0.0, 1.0, 0.0, 0.0, 0.0, -1.0, 0.0])
_sp.bezier_points.foreach_set('handle_left', [-1.0, -0.5521, 0.0, -0.5521, 1.0, 0.0, 1.0, 0.5521, 0.0, 0.5521, -1.0, 0.0])
_sp.bezier_points.foreach_set('handle_right', [-1.0, 0.5521, 0.0, 0.5521, 1.0, 0.0, 1.0, -0.5521, 0.0, -0.5521, -1.0, 0.0])
for _p, _l, _r in zip(_sp.bezier_points, ['AUTO', 'AUTO', 'AUTO', 'AUTO'], ['AUTO', 'AUTO', 'AUTO', 'AUTO']): _p.handle_left_type = _l; _p.handle_right_type = _r
_sp.order_u = 0
_sp.order_v = 0
_sp.use_cyclic_u = True
cu_b_ziercircle.use_path = True
cu_b_ziercircle.use_path_follow = True
cu_b_ziercircle.eval_time = 54.0
cu_b_ziercircle.fill_mode = 'FULL'

# ---- objects
ob_empty = bpy.data.objects.new('Empty', None)
ob_empty_002 = bpy.data.objects.new('Empty.002', None)
ob_plane = bpy.data.objects.new('Plane', me_plane_001)
ob_plane_001 = bpy.data.objects.new('Plane.001', me_plane)
ob_camera = bpy.data.objects.new('Camera', cam_camera)
ob_b_ziercircle = bpy.data.objects.new('BézierCircle', cu_b_ziercircle)

# ---- transforms, parenting, visibility, modifiers, constraints
ob_empty.location = (0.0, 0.0, 1.855)
ob_empty.rotation_euler = (1.571, -0.0, 1.571)
ob_empty.empty_display_type = 'IMAGE'
ob_empty.empty_display_size = 5.0
ob_empty.empty_image_depth = 'BACK'
ob_empty.show_empty_image_perspective = False
ob_empty.empty_image_side = 'FRONT'
ob_empty_002.location = (-0.04725, 0.0, 0.0)
ob_empty_002.rotation_euler = (0.0, -0.0, 3.142)
ob_empty_002.scale = (0.941, 0.941, 0.941)
ob_empty_002.empty_display_type = 'IMAGE'
ob_empty_002.empty_display_size = 5.0
ob_empty_002.empty_image_depth = 'BACK'
ob_empty_002.show_empty_image_perspective = False
ob_empty_002.empty_image_side = 'FRONT'
ob_plane.location = (-1.247, 0.006563, 2.225)
ob_plane_001.location = (0.0, 0.0, 0.0)
ob_plane_001.scale = (35.52, 35.52, 35.52)
ob_camera.parent = ob_b_ziercircle
ob_camera.matrix_parent_inverse = Matrix(((3.681e-08, -0.1235, -2.209e-08, 1.0), (-2.209e-08, -1.053e-14, -0.1235, 0.2629), (-0.1235, -5.89e-08, -1.053e-14, 4.768e-07), (0.0, 0.0, 0.0, 1.0)))
ob_camera.location = (-0.02932, -13.8, 3.187)
ob_camera.rotation_euler = (1.466, 1.921e-06, 0.04189)
ob_b_ziercircle.location = (0.0, 0.0, 2.128)
ob_b_ziercircle.scale = (-8.095, -8.095, -8.095)

# ---- collection membership
col_collection.objects.link(ob_empty)
col_collection.objects.link(ob_empty_002)
col_collection.objects.link(ob_plane)
col_collection.objects.link(ob_plane_001)
col_collection.objects.link(ob_camera)
col_collection.objects.link(ob_b_ziercircle)

# ---- scene / render settings (as saved in the file)
scene.camera = ob_camera
scene.frame_start = 1; scene.frame_end = 100; scene.frame_set(54)
scene.render.engine = 'BLENDER_EEVEE_NEXT'
scene.render.image_settings.file_format = 'FFMPEG'
scene.render.image_settings.color_mode = 'RGB'
scene.render.resolution_x = 720
scene.render.resolution_y = 720
scene.render.fps = 10
scene.render.fps_base = 1.001
bpy.context.view_layer.update()

# ---- added for rendering (the .blend has no usable light): sun
light_auto_sun = bpy.data.lights.new('AutoSun', 'SUN')
light_auto_sun.energy = 3.0
light_auto_sun.angle = 0.0523599
ob_auto_sun = bpy.data.objects.new('AutoSun', light_auto_sun)
scene.collection.objects.link(ob_auto_sun)
ob_auto_sun.rotation_euler = (0.872665, 0.174533, 0.523599)
bpy.context.view_layer.update()
